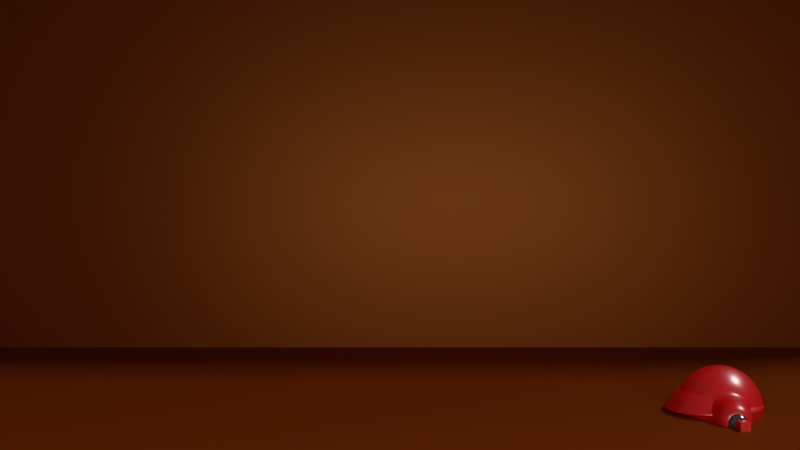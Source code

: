 # Source: 5.123_camera.blend  (saved by Blender 2.79.0; exported with 4.5.12 LTS)
import bpy
from mathutils import Matrix  # noqa: F401  (used for matrix-valued properties, if any)

bpy.ops.wm.read_factory_settings(use_empty=True)
scene = bpy.context.scene
scene.name = 'Scene'

# ---- collections
col_collection_1 = bpy.data.collections.new('Collection 1'); scene.collection.children.link(col_collection_1)

# ---- materials (node trees are filled in below, after node groups)
mat_red_lamp_paint = bpy.data.materials.new('Red Lamp Paint')
mat_red_lamp_paint.alpha_threshold = 0.0
mat_red_lamp_paint.roughness = 0.5
mat_metal = bpy.data.materials.new('Metal')
mat_metal.alpha_threshold = 0.0
mat_metal.roughness = 0.5
mat_lightbulb = bpy.data.materials.new('Lightbulb')
mat_lightbulb.alpha_threshold = 0.0
mat_lightbulb.roughness = 0.5
mat_material = bpy.data.materials.new('Material')
mat_material.alpha_threshold = 0.0
mat_material.roughness = 0.5
mat_backdrop = bpy.data.materials.new('Backdrop')
mat_backdrop.alpha_threshold = 0.0
mat_backdrop.roughness = 0.5
mat_light = bpy.data.materials.new('Light')
mat_light.alpha_threshold = 0.0
mat_light.roughness = 0.5

# ---- material node trees
mat_red_lamp_paint.use_nodes = True; mat_red_lamp_paint.node_tree.nodes.clear()
_N = mat_red_lamp_paint.node_tree.nodes; _L = mat_red_lamp_paint.node_tree.links
n0 = _N.new('ShaderNodeOutputMaterial'); n0.name = 'Material Output'; n0.location = (433, 300)
n1 = _N.new('ShaderNodeBsdfDiffuse'); n1.name = 'Diffuse BSDF'; n1.location = (-17, 344)
n1.inputs[0].default_value = (0.8, 0.0, 0.002188, 1.0)
n2 = _N.new('ShaderNodeMixShader'); n2.name = 'Mix Shader'; n2.location = (213, 305)
n2.inputs[0].default_value = 0.15
n3 = _N.new('ShaderNodeBsdfAnisotropic'); n3.name = 'Glossy BSDF'; n3.location = (-18, 215)
n3.distribution = 'GGX'
n3.inputs[1].default_value = 0.3162
_L.new(n1.outputs[0], n2.inputs[1])
_L.new(n2.outputs[0], n0.inputs[0])
_L.new(n3.outputs[0], n2.inputs[2])
n0.is_active_output = True
mat_metal.use_nodes = True; mat_metal.node_tree.nodes.clear()
_N = mat_metal.node_tree.nodes; _L = mat_metal.node_tree.links
n0 = _N.new('ShaderNodeBsdfDiffuse'); n0.name = 'Diffuse BSDF'; n0.location = (10, 300)
n0.inputs[0].default_value = (0.04093, 0.04093, 0.04093, 1.0)
n1 = _N.new('ShaderNodeOutputMaterial'); n1.name = 'Material Output'; n1.location = (460, 322)
n2 = _N.new('ShaderNodeMixShader'); n2.name = 'Mix Shader'; n2.location = (240, 315)
n2.inputs[0].default_value = 0.4
n3 = _N.new('ShaderNodeBsdfAnisotropic'); n3.name = 'Glossy BSDF'; n3.location = (7, 164)
n3.distribution = 'GGX'
n3.inputs[1].default_value = 0.0
_L.new(n0.outputs[0], n2.inputs[1])
_L.new(n2.outputs[0], n1.inputs[0])
_L.new(n3.outputs[0], n2.inputs[2])
n1.is_active_output = True
mat_lightbulb.use_nodes = True; mat_lightbulb.node_tree.nodes.clear()
_N = mat_lightbulb.node_tree.nodes; _L = mat_lightbulb.node_tree.links
n0 = _N.new('ShaderNodeOutputMaterial'); n0.name = 'Material Output'; n0.location = (416, 355)
n1 = _N.new('ShaderNodeEmission'); n1.name = 'Emission'; n1.location = (228, 384)
n1.inputs[1].default_value = 20.0
n2 = _N.new('ShaderNodeBlackbody'); n2.name = 'Blackbody'; n2.location = (13, 361)
n2.inputs[0].default_value = 5000.0
_L.new(n1.outputs[0], n0.inputs[0])
_L.new(n2.outputs[0], n1.inputs[0])
n0.is_active_output = True
mat_material.use_nodes = True; mat_material.node_tree.nodes.clear()
_N = mat_material.node_tree.nodes; _L = mat_material.node_tree.links
n0 = _N.new('ShaderNodeOutputMaterial'); n0.name = 'Material Output'; n0.location = (300, 300)
n1 = _N.new('ShaderNodeBsdfDiffuse'); n1.name = 'Diffuse BSDF'; n1.location = (10, 300)
n1.inputs[0].default_value = (0.8, 0.0, 0.005912, 1.0)
_L.new(n1.outputs[0], n0.inputs[0])
n0.is_active_output = True
mat_backdrop.use_nodes = True; mat_backdrop.node_tree.nodes.clear()
_N = mat_backdrop.node_tree.nodes; _L = mat_backdrop.node_tree.links
n0 = _N.new('ShaderNodeOutputMaterial'); n0.name = 'Material Output'; n0.location = (499, 313)
n1 = _N.new('ShaderNodeMixShader'); n1.name = 'Mix Shader'; n1.location = (279, 318)
n1.inputs[0].default_value = 0.1636
n2 = _N.new('ShaderNodeBsdfAnisotropic'); n2.name = 'Glossy BSDF'; n2.location = (20, 176)
n2.distribution = 'GGX'
n2.inputs[0].default_value = (0.8, 0.2536, 0.04597, 1.0)
n2.inputs[1].default_value = 0.4472
n3 = _N.new('ShaderNodeBsdfDiffuse'); n3.name = 'Diffuse BSDF'; n3.location = (30, 312)
n3.inputs[0].default_value = (0.1666, 0.02093, 0.001563, 1.0)
_L.new(n1.outputs[0], n0.inputs[0])
_L.new(n2.outputs[0], n1.inputs[2])
_L.new(n3.outputs[0], n1.inputs[1])
n0.is_active_output = True
mat_light.use_nodes = True; mat_light.node_tree.nodes.clear()
_N = mat_light.node_tree.nodes; _L = mat_light.node_tree.links
n0 = _N.new('ShaderNodeOutputMaterial'); n0.name = 'Material Output'; n0.location = (300, 300)
n1 = _N.new('ShaderNodeEmission'); n1.name = 'Emission'; n1.location = (10, 300)
n1.inputs[0].default_value = (0.8, 0.8, 0.8, 1.0)
n1.inputs[1].default_value = 10.0
_L.new(n1.outputs[0], n0.inputs[0])
n0.is_active_output = True

# ---- world
world_world = bpy.data.worlds.new('World'); scene.world = world_world
world_world.color = (0.05088, 0.05088, 0.05088)
world_world.use_sun_shadow = False
world_world.sun_shadow_jitter_overblur = 0.0
world_world.cycles.sampling_method = 'MANUAL'

# ---- cameras
cam_camera = bpy.data.cameras.new('Camera')
cam_camera.clip_end = 100.0
cam_camera.lens = 35.0
cam_camera.sensor_width = 32.0
cam_camera.sensor_height = 18.0
cam_camera.ortho_scale = 7.314
cam_camera.dof.focus_distance = 0.0

# ---- lights
light_spot_001 = bpy.data.lights.new('Spot.001', 'SPOT')
light_spot_001.transmission_factor = 0.0
light_spot_001.energy = 1.0
light_spot_001.shadow_buffer_clip_start = 0.5
light_spot_001.shadow_soft_size = 0.1
light_spot_001.shadow_maximum_resolution = 0.006
light_spot_001.use_absolute_resolution = True
light_spot_001.spot_blend = 0.7
light_spot_001.spot_size = 1.047
light_spot_001.use_nodes = True; light_spot_001.node_tree.nodes.clear()
_N = light_spot_001.node_tree.nodes; _L = light_spot_001.node_tree.links
n0 = _N.new('ShaderNodeOutputLight'); n0.name = 'Lamp Output'; n0.location = (419, 377)
n1 = _N.new('ShaderNodeEmission'); n1.name = 'Emission'; n1.location = (247, 398)
n1.inputs[1].default_value = 600.0
n2 = _N.new('ShaderNodeBlackbody'); n2.name = 'Blackbody'; n2.location = (23, 265)
n2.inputs[0].default_value = 5000.0
_L.new(n1.outputs[0], n0.inputs[0])
_L.new(n2.outputs[0], n1.inputs[0])
n0.is_active_output = True
light_lamp = bpy.data.lights.new('Lamp', 'SUN')
light_lamp.transmission_factor = 0.0
light_lamp.cutoff_distance = 30.0
light_lamp.angle = 0.1993
light_lamp.energy = 1.0
light_lamp.shadow_buffer_clip_start = 1.001
light_lamp.shadow_soft_size = 0.1
light_lamp.shadow_cascade_max_distance = 1000.0

# ---- meshes
me_cube = bpy.data.meshes.new('Cube')
me_cube.from_pydata([(1.477, 2.878, 4.185), (1.477, 2.878, -4.185), (1.477, -2.878, 4.185), (1.477, -2.878, -4.185), (-1.477, 2.878, 4.185), (-1.477, 2.878, -4.185), (-1.477, -2.878, 4.185), (-1.477, -2.878, -4.185), (2.894, 2.878, 4.185), (2.894, -2.878, 4.185), (2.894, -2.878, -4.185), (2.894, 2.878, -4.185), (-2.894, 2.878, 4.185), (-2.894, 2.878, -4.185), (-2.894, -2.878, -4.185), (-2.894, -2.878, 4.185), (1.477, 2.878, 14.91), (1.477, -2.878, 14.91), (-1.477, -2.878, 14.91), (-1.477, 2.878, 14.91), (2.894, 2.878, 14.91), (2.894, -2.878, 14.91), (-2.894, -2.878, 14.91), (-2.894, 2.878, 14.91)], [], [(3, 2, 6, 7), (1, 0, 8, 11), (5, 4, 0, 1), (0, 4, 6, 2), (5, 7, 14, 13), (5, 1, 3, 7), (11, 8, 9, 10), (3, 1, 11, 10), (2, 3, 10, 9), (8, 0, 16, 20), (14, 15, 12, 13), (15, 6, 18, 22), (4, 5, 13, 12), (7, 6, 15, 14), (16, 17, 21, 20), (18, 19, 23, 22), (9, 8, 20, 21), (6, 4, 19, 18), (2, 9, 21, 17), (4, 12, 23, 19), (12, 15, 22, 23), (0, 2, 17, 16)])
me_cube.use_remesh_preserve_volume = False
me_cube.use_remesh_preserve_attributes = False
me_cube.use_mirror_vertex_groups = False
me_cube.update()
me_cubeziercircle_000 = bpy.data.meshes.new('CUBezierCircle.000')
me_cubeziercircle_000.from_pydata([(6.706e-08, -0.7196, 0.02178), (2.682e-07, -1.555, 0.08526), (2.682e-07, -1.473, 0.1983), (2.682e-07, -1.397, 0.3126), (2.086e-07, -1.317, 0.4262), (1.192e-07, -1.226, 0.5374), (1.192e-07, -1.114, 0.6443), (1.192e-07, -1.089, 0.6623), (8.941e-08, -1.064, 0.6759), (1.192e-07, -1.04, 0.6869), (8.941e-08, -1.015, 0.6972), (1.192e-07, -0.9905, 0.7089), (1.192e-07, -1.065, 0.5091), (1.192e-07, -1.013, 0.563), (2.98e-08, -0.843, 0.7372), (0.0, -0.5647, 0.8982), (-1.192e-07, -0.1876, 0.9128), (-2.501e-07, -0.1342, 0.8354), (-0.1446, -0.705, 0.02178), (-0.3112, -1.524, 0.08526), (-0.2948, -1.443, 0.1983), (-0.2796, -1.368, 0.3126), (-0.2638, -1.291, 0.4262), (-0.2456, -1.201, 0.5374), (-0.2232, -1.091, 0.6443), (-0.2182, -1.067, 0.6623), (-0.2133, -1.043, 0.6759), (-0.2084, -1.019, 0.6869), (-0.2035, -0.9946, 0.6972), (-0.1986, -0.9705, 0.7089), (-0.2135, -1.044, 0.5091), (-0.2031, -0.9925, 0.563), (-0.1692, -0.8259, 0.7372), (-0.1136, -0.5532, 0.8982), (-0.03843, -0.1837, 0.9128), (-0.02857, -0.1313, 0.8354), (-0.001013, 0.0001142, 0.2), (-0.28, -0.663, 0.02178), (-0.6048, -1.433, 0.08526), (-0.5728, -1.357, 0.1983), (-0.5431, -1.287, 0.3126), (-0.5123, -1.214, 0.4262), (-0.4769, -1.13, 0.5374), (-0.4333, -1.026, 0.6443), (-0.4235, -1.003, 0.6623), (-0.4139, -0.9806, 0.6759), (-0.4044, -0.9579, 0.6869), (-0.3948, -0.9353, 0.6972), (-0.3853, -0.9126, 0.7089), (-0.4143, -0.9816, 0.5091), (-0.394, -0.9333, 0.563), (-0.3279, -0.7767, 0.7372), (-0.2197, -0.5203, 0.8982), (-0.07315, -0.1728, 0.9128), (-0.05259, -0.1237, 0.8354), (-0.0002305, -1.761e-05, 0.2), (-0.4024, -0.5966, 0.02178), (-0.8698, -1.289, 0.08526), (-0.8238, -1.221, 0.1983), (-0.7811, -1.158, 0.3126), (-0.7367, -1.092, 0.4262), (-0.6857, -1.017, 0.5374), (-0.623, -0.9235, 0.6443), (-0.609, -0.9028, 0.6623), (-0.5952, -0.8823, 0.6759), (-0.5814, -0.8619, 0.6869), (-0.5677, -0.8416, 0.6972), (-0.5539, -0.8212, 0.7089), (-0.5957, -0.8832, 0.5091), (-0.5665, -0.8398, 0.563), (-0.4714, -0.6989, 0.7372), (-0.3157, -0.4682, 0.8982), (-0.1048, -0.1556, 0.9128), (-0.07479, -0.1115, 0.8354), (-0.5088, -0.5088, 0.02178), (-1.1, -1.1, 0.08526), (-1.042, -1.042, 0.1983), (-0.9876, -0.9876, 0.3126), (-0.9315, -0.9315, 0.4262), (-0.867, -0.867, 0.5374), (-0.7877, -0.7877, 0.6443), (-0.77, -0.77, 0.6623), (-0.7525, -0.7525, 0.6759), (-0.7351, -0.7351, 0.6869), (-0.7178, -0.7178, 0.6972), (-0.7004, -0.7004, 0.7089), (-0.7533, -0.7533, 0.5091), (-0.7163, -0.7163, 0.563), (-0.596, -0.596, 0.7372), (-0.3993, -0.3993, 0.8982), (-0.1326, -0.1326, 0.9128), (-0.09486, -0.09486, 0.8354), (-0.5966, -0.4024, 0.02178), (-1.289, -0.8698, 0.08526), (-1.221, -0.8238, 0.1983), (-1.158, -0.7811, 0.3126), (-1.092, -0.7367, 0.4262), (-1.017, -0.6857, 0.5374), (-0.9235, -0.623, 0.6443), (-0.9028, -0.609, 0.6623), (-0.8823, -0.5952, 0.6759), (-0.8619, -0.5814, 0.6869), (-0.8416, -0.5677, 0.6972), (-0.8212, -0.5539, 0.7089), (-0.8832, -0.5957, 0.5091), (-0.8398, -0.5665, 0.563), (-0.6989, -0.4714, 0.7372), (-0.4682, -0.3157, 0.8982), (-0.1556, -0.1048, 0.9128), (-0.1115, -0.07479, 0.8354), (-0.663, -0.28, 0.02178), (-1.433, -0.6048, 0.08526), (-1.357, -0.5728, 0.1983), (-1.287, -0.5431, 0.3126), (-1.214, -0.5123, 0.4262), (-1.13, -0.4769, 0.5374), (-1.026, -0.4333, 0.6443), (-1.003, -0.4235, 0.6623), (-0.9806, -0.4139, 0.6759), (-0.9579, -0.4044, 0.6869), (-0.9353, -0.3948, 0.6972), (-0.9126, -0.3853, 0.7089), (-0.9816, -0.4143, 0.5091), (-0.9333, -0.394, 0.563), (-0.7767, -0.3279, 0.7372), (-0.5203, -0.2197, 0.8982), (-0.1728, -0.07315, 0.9128), (-0.1237, -0.05259, 0.8354), (-1.755e-05, -0.0002305, 0.2), (-0.705, -0.1446, 0.02178), (-1.524, -0.3112, 0.08526), (-1.443, -0.2948, 0.1983), (-1.368, -0.2796, 0.3126), (-1.291, -0.2638, 0.4262), (-1.201, -0.2456, 0.5374), (-1.091, -0.2232, 0.6443), (-1.067, -0.2182, 0.6623), (-1.043, -0.2133, 0.6759), (-1.019, -0.2084, 0.6869), (-0.9946, -0.2035, 0.6972), (-0.9705, -0.1986, 0.7089), (-1.044, -0.2135, 0.5091), (-0.9925, -0.2031, 0.563), (-0.8259, -0.1692, 0.7372), (-0.5532, -0.1136, 0.8982), (-0.1837, -0.03843, 0.9128), (-0.1313, -0.02857, 0.8354), (0.0001143, -0.001013, 0.2), (-0.7196, -6.333e-08, 0.02178), (-1.555, -3.092e-07, 0.08526), (-1.473, -2.682e-07, 0.1983), (-1.397, -2.384e-07, 0.3126), (-1.317, -2.235e-07, 0.4262), (-1.226, -2.086e-07, 0.5374), (-1.114, -1.192e-07, 0.6443), (-1.089, -1.192e-07, 0.6623), (-1.064, -8.941e-08, 0.6759), (-1.04, -8.941e-08, 0.6869), (-1.015, -8.941e-08, 0.6972), (-0.9905, -5.96e-08, 0.7089), (-1.065, -1.192e-07, 0.5091), (-1.013, -5.96e-08, 0.563), (-0.843, -5.96e-08, 0.7372), (-0.5647, 5.96e-08, 0.8982), (-0.1876, 2.384e-07, 0.9128), (-0.1342, 3.425e-07, 0.8354), (-0.705, 0.1446, 0.02178), (-1.524, 0.3112, 0.08526), (-1.443, 0.2948, 0.1983), (-1.368, 0.2796, 0.3126), (-1.291, 0.2638, 0.4262), (-1.201, 0.2456, 0.5374), (-1.091, 0.2232, 0.6443), (-1.067, 0.2182, 0.6623), (-1.043, 0.2133, 0.6759), (-1.019, 0.2084, 0.6869), (-0.9946, 0.2035, 0.6972), (-0.9705, 0.1986, 0.7089), (-1.044, 0.2135, 0.5091), (-0.9925, 0.2031, 0.563), (-0.8259, 0.1692, 0.7372), (-0.5532, 0.1136, 0.8982), (-0.1837, 0.03843, 0.9128), (-0.1313, 0.02857, 0.8354), (0.0001142, 0.001013, 0.2), (-0.663, 0.28, 0.02178), (-1.433, 0.6048, 0.08526), (-1.357, 0.5728, 0.1983), (-1.287, 0.5431, 0.3126), (-1.214, 0.5123, 0.4262), (-1.13, 0.4769, 0.5374), (-1.026, 0.4333, 0.6443), (-1.003, 0.4235, 0.6623), (-0.9806, 0.4139, 0.6759), (-0.9579, 0.4044, 0.6869), (-0.9353, 0.3948, 0.6972), (-0.9126, 0.3853, 0.7089), (-0.9816, 0.4143, 0.5091), (-0.9333, 0.394, 0.563), (-0.7767, 0.3279, 0.7372), (-0.5203, 0.2197, 0.8982), (-0.1728, 0.07315, 0.9128), (-0.1237, 0.05259, 0.8354), (-1.767e-05, 0.0002306, 0.2), (-0.5966, 0.4024, 0.02178), (-1.289, 0.8698, 0.08526), (-1.221, 0.8238, 0.1983), (-1.158, 0.7811, 0.3126), (-1.092, 0.7367, 0.4262), (-1.017, 0.6857, 0.5374), (-0.9235, 0.623, 0.6443), (-0.9028, 0.609, 0.6623), (-0.8823, 0.5952, 0.6759), (-0.8619, 0.5814, 0.6869), (-0.8416, 0.5677, 0.6972), (-0.8212, 0.5539, 0.7089), (-0.8832, 0.5957, 0.5091), (-0.8398, 0.5665, 0.563), (-0.6989, 0.4714, 0.7372), (-0.4682, 0.3157, 0.8982), (-0.1556, 0.1048, 0.9128), (-0.1115, 0.07479, 0.8354), (-0.0001295, -0.0001678, 0.2), (-0.5088, 0.5088, 0.02178), (-1.1, 1.1, 0.08526), (-1.042, 1.042, 0.1983), (-0.9876, 0.9876, 0.3126), (-0.9315, 0.9315, 0.4262), (-0.867, 0.867, 0.5374), (-0.7877, 0.7877, 0.6443), (-0.77, 0.77, 0.6623), (-0.7525, 0.7525, 0.6759), (-0.7351, 0.7351, 0.6869), (-0.7178, 0.7178, 0.6972), (-0.7004, 0.7004, 0.7089), (-0.7533, 0.7533, 0.5091), (-0.7163, 0.7163, 0.563), (-0.596, 0.596, 0.7372), (-0.3993, 0.3993, 0.8982), (-0.1326, 0.1326, 0.9128), (-0.09486, 0.09486, 0.8354), (-0.4024, 0.5966, 0.02178), (-0.8698, 1.289, 0.08526), (-0.8238, 1.221, 0.1983), (-0.7811, 1.158, 0.3126), (-0.7367, 1.092, 0.4262), (-0.6857, 1.017, 0.5374), (-0.623, 0.9235, 0.6443), (-0.609, 0.9028, 0.6623), (-0.5952, 0.8823, 0.6759), (-0.5814, 0.8619, 0.6869), (-0.5677, 0.8416, 0.6972), (-0.5539, 0.8212, 0.7089), (-0.5957, 0.8832, 0.5091), (-0.5665, 0.8398, 0.563), (-0.4714, 0.6989, 0.7372), (-0.3157, 0.4682, 0.8982), (-0.1048, 0.1556, 0.9128), (-0.07479, 0.1115, 0.8354), (0.0001679, 0.0001294, 0.2), (-0.28, 0.663, 0.02178), (-0.6048, 1.433, 0.08526), (-0.5728, 1.357, 0.1983), (-0.5431, 1.287, 0.3126), (-0.5123, 1.214, 0.4262), (-0.4769, 1.13, 0.5374), (-0.4333, 1.026, 0.6443), (-0.4235, 1.003, 0.6623), (-0.4139, 0.9806, 0.6759), (-0.4044, 0.9579, 0.6869), (-0.3948, 0.9353, 0.6972), (-0.3853, 0.9126, 0.7089), (-0.4143, 0.9816, 0.5091), (-0.394, 0.9333, 0.563), (-0.3279, 0.7767, 0.7372), (-0.2197, 0.5203, 0.8982), (-0.07315, 0.1728, 0.9128), (-0.05259, 0.1237, 0.8354), (-0.1446, 0.705, 0.02178), (-0.3112, 1.524, 0.08526), (-0.2948, 1.443, 0.1983), (-0.2796, 1.368, 0.3126), (-0.2638, 1.291, 0.4262), (-0.2456, 1.201, 0.5374), (-0.2232, 1.091, 0.6443), (-0.2182, 1.067, 0.6623), (-0.2133, 1.043, 0.6759), (-0.2084, 1.019, 0.6869), (-0.2035, 0.9946, 0.6972), (-0.1986, 0.9705, 0.7089), (-0.2135, 1.044, 0.5091), (-0.2031, 0.9925, 0.563), (-0.1692, 0.8259, 0.7372), (-0.1136, 0.5532, 0.8982), (-0.03843, 0.1837, 0.9128), (-0.02857, 0.1313, 0.8354), (-0.001013, -0.0001142, 0.2), (-2.98e-08, 0.7196, 0.02178), (-1.192e-07, 1.555, 0.08526), (-1.043e-07, 1.473, 0.1983), (-5.96e-08, 1.397, 0.3126), (-5.215e-08, 1.317, 0.4262), (-2.98e-08, 1.226, 0.5374), (1.49e-08, 1.114, 0.6443), (1.49e-08, 1.089, 0.6623), (2.98e-08, 1.064, 0.6759), (1.49e-08, 1.04, 0.6869), (2.98e-08, 1.015, 0.6972), (1.49e-08, 0.9905, 0.7089), (0.0, 1.065, 0.5091), (0.0, 1.013, 0.563), (6.706e-08, 0.843, 0.7372), (8.941e-08, 0.5647, 0.8982), (1.49e-07, 0.1876, 0.9128), (3.051e-07, 0.1342, 0.8354), (0.1446, 0.705, 0.02178), (0.3112, 1.524, 0.08526), (0.2948, 1.443, 0.1983), (0.2796, 1.368, 0.3126), (0.2638, 1.291, 0.4262), (0.2456, 1.201, 0.5374), (0.2232, 1.091, 0.6443), (0.2182, 1.067, 0.6623), (0.2133, 1.043, 0.6759), (0.2084, 1.019, 0.6869), (0.2035, 0.9946, 0.6972), (0.1986, 0.9705, 0.7089), (0.2135, 1.044, 0.5091), (0.2031, 0.9925, 0.563), (0.1692, 0.8259, 0.7372), (0.1136, 0.5532, 0.8982), (0.03843, 0.1837, 0.9128), (0.02857, 0.1313, 0.8354), (0.001013, -0.0001142, 0.2), (0.28, 0.663, 0.02178), (0.6048, 1.433, 0.08526), (0.5728, 1.357, 0.1983), (0.5431, 1.287, 0.3126), (0.5123, 1.214, 0.4262), (0.4769, 1.13, 0.5374), (0.4333, 1.026, 0.6443), (0.4235, 1.003, 0.6623), (0.4139, 0.9806, 0.6759), (0.4044, 0.9579, 0.6869), (0.3948, 0.9353, 0.6972), (0.3853, 0.9126, 0.7089), (0.4143, 0.9816, 0.5091), (0.394, 0.9333, 0.563), (0.3279, 0.7767, 0.7372), (0.2197, 0.5203, 0.8982), (0.07315, 0.1728, 0.9128), (0.05259, 0.1237, 0.8354), (0.4024, 0.5966, 0.02178), (0.8698, 1.289, 0.08526), (0.8238, 1.221, 0.1983), (0.7811, 1.158, 0.3126), (0.7367, 1.092, 0.4262), (0.6857, 1.017, 0.5374), (0.623, 0.9235, 0.6443), (0.609, 0.9028, 0.6623), (0.5952, 0.8823, 0.6759), (0.5814, 0.8619, 0.6869), (0.5677, 0.8416, 0.6972), (0.5539, 0.8212, 0.7089), (0.5957, 0.8832, 0.5091), (0.5665, 0.8398, 0.563), (0.4714, 0.6989, 0.7372), (0.3157, 0.4682, 0.8982), (0.1048, 0.1556, 0.9128), (0.07479, 0.1115, 0.8354), (-0.000168, 0.0001294, 0.2), (0.5088, 0.5088, 0.02178), (1.1, 1.1, 0.08526), (1.042, 1.042, 0.1983), (0.9876, 0.9876, 0.3126), (0.9315, 0.9315, 0.4262), (0.867, 0.867, 0.5374), (0.7877, 0.7877, 0.6443), (0.77, 0.77, 0.6623), (0.7525, 0.7525, 0.6759), (0.7351, 0.7351, 0.6869), (0.7178, 0.7178, 0.6972), (0.7004, 0.7004, 0.7089), (0.7533, 0.7533, 0.5091), (0.7163, 0.7163, 0.563), (0.596, 0.596, 0.7372), (0.3993, 0.3993, 0.8982), (0.1326, 0.1326, 0.9128), (0.09486, 0.09486, 0.8354), (-2.995e-05, -2.992e-05, 0.2), (0.5966, 0.4024, 0.02178), (1.289, 0.8698, 0.08526), (1.221, 0.8238, 0.1983), (1.158, 0.7811, 0.3126), (1.092, 0.7367, 0.4262), (1.017, 0.6857, 0.5374), (0.9235, 0.623, 0.6443), (0.9028, 0.609, 0.6623), (0.8823, 0.5952, 0.6759), (0.8619, 0.5814, 0.6869), (0.8416, 0.5677, 0.6972), (0.8212, 0.5539, 0.7089), (0.8832, 0.5957, 0.5091), (0.8398, 0.5665, 0.563), (0.6989, 0.4714, 0.7372), (0.4682, 0.3157, 0.8982), (0.1556, 0.1048, 0.9128), (0.1115, 0.07479, 0.8354), (0.0001294, -0.0001678, 0.2), (0.663, 0.28, 0.02178), (1.433, 0.6048, 0.08526), (1.357, 0.5728, 0.1983), (1.287, 0.5431, 0.3126), (1.214, 0.5123, 0.4262), (1.13, 0.4769, 0.5374), (1.026, 0.4333, 0.6443), (1.003, 0.4235, 0.6623), (0.9806, 0.4139, 0.6759), (0.9579, 0.4044, 0.6869), (0.9353, 0.3948, 0.6972), (0.9126, 0.3853, 0.7089), (0.9816, 0.4143, 0.5091), (0.9333, 0.394, 0.563), (0.7767, 0.3279, 0.7372), (0.5203, 0.2197, 0.8982), (0.1728, 0.07315, 0.9128), (0.1237, 0.05259, 0.8354), (0.705, 0.1446, 0.02178), (1.524, 0.3112, 0.08526), (1.443, 0.2948, 0.1983), (1.368, 0.2796, 0.3126), (1.291, 0.2638, 0.4262), (1.201, 0.2456, 0.5374), (1.091, 0.2232, 0.6443), (1.067, 0.2182, 0.6623), (1.043, 0.2133, 0.6759), (1.019, 0.2084, 0.6869), (0.9946, 0.2035, 0.6972), (0.9705, 0.1986, 0.7089), (1.044, 0.2135, 0.5091), (0.9925, 0.2031, 0.563), (0.8259, 0.1692, 0.7372), (0.5532, 0.1136, 0.8982), (0.1837, 0.03843, 0.9128), (0.1313, 0.02857, 0.8354), (-0.0001143, 0.001013, 0.2), (0.7196, 2.905e-08, 0.02178), (1.555, 1.432e-07, 0.08526), (1.473, 9.661e-08, 0.1983), (1.397, 7.647e-08, 0.3126), (1.317, 7.103e-08, 0.4262), (1.226, 2.006e-08, 0.5374), (1.114, -1.744e-08, 0.6443), (1.089, -1.916e-08, 0.6623), (1.064, -5.066e-08, 0.6759), (1.04, -2.255e-08, 0.6869), (1.015, -2.423e-08, 0.6972), (0.9905, -8.553e-08, 0.7089), (1.065, 9.018e-09, 0.5091), (1.013, -2.438e-08, 0.563), (0.843, -3.605e-08, 0.7372), (0.5647, -1.446e-07, 0.8982), (0.1876, -1.705e-07, 0.9128), (0.1342, -2.908e-07, 0.8354), (0.705, -0.1446, 0.02178), (1.524, -0.3112, 0.08526), (1.443, -0.2948, 0.1983), (1.368, -0.2796, 0.3126), (1.291, -0.2638, 0.4262), (1.201, -0.2456, 0.5374), (1.091, -0.2232, 0.6443), (1.067, -0.2182, 0.6623), (1.043, -0.2133, 0.6759), (1.019, -0.2084, 0.6869), (0.9946, -0.2035, 0.6972), (0.9705, -0.1986, 0.7089), (1.044, -0.2135, 0.5091), (0.9925, -0.2031, 0.563), (0.8259, -0.1692, 0.7372), (0.5532, -0.1136, 0.8982), (0.1837, -0.03843, 0.9128), (0.1313, -0.02857, 0.8354), (-0.0001142, -0.001013, 0.2), (0.663, -0.28, 0.02178), (1.433, -0.6048, 0.08526), (1.357, -0.5728, 0.1983), (1.287, -0.5431, 0.3126), (1.214, -0.5123, 0.4262), (1.13, -0.4769, 0.5374), (1.026, -0.4333, 0.6443), (1.003, -0.4235, 0.6623), (0.9806, -0.4139, 0.6759), (0.9579, -0.4044, 0.6869), (0.9353, -0.3948, 0.6972), (0.9126, -0.3853, 0.7089), (0.9816, -0.4143, 0.5091), (0.9333, -0.394, 0.563), (0.7767, -0.3279, 0.7372), (0.5203, -0.2197, 0.8982), (0.1728, -0.07315, 0.9128), (0.1237, -0.05259, 0.8354), (0.5966, -0.4024, 0.02178), (1.289, -0.8698, 0.08526), (1.221, -0.8238, 0.1983), (1.158, -0.7811, 0.3126), (1.092, -0.7367, 0.4262), (1.017, -0.6857, 0.5374), (0.9235, -0.623, 0.6443), (0.9028, -0.609, 0.6623), (0.8823, -0.5952, 0.6759), (0.8619, -0.5814, 0.6869), (0.8416, -0.5677, 0.6972), (0.8212, -0.5539, 0.7089), (0.8832, -0.5957, 0.5091), (0.8398, -0.5665, 0.563), (0.6989, -0.4714, 0.7372), (0.4682, -0.3157, 0.8982), (0.1556, -0.1048, 0.9128), (0.1115, -0.07479, 0.8354), (0.5088, -0.5088, 0.02178), (1.1, -1.1, 0.08526), (1.042, -1.042, 0.1983), (0.9876, -0.9876, 0.3126), (0.9315, -0.9315, 0.4262), (0.867, -0.867, 0.5374), (0.7877, -0.7877, 0.6443), (0.77, -0.77, 0.6623), (0.7525, -0.7525, 0.6759), (0.7351, -0.7351, 0.6869), (0.7178, -0.7178, 0.6972), (0.7004, -0.7004, 0.7089), (0.7533, -0.7533, 0.5091), (0.7163, -0.7163, 0.563), (0.596, -0.596, 0.7372), (0.3993, -0.3993, 0.8982), (0.1326, -0.1326, 0.9128), (0.09486, -0.09486, 0.8354), (0.4024, -0.5966, 0.02178), (0.8698, -1.289, 0.08526), (0.8238, -1.221, 0.1983), (0.7811, -1.158, 0.3126), (0.7367, -1.092, 0.4262), (0.6857, -1.017, 0.5374), (0.623, -0.9235, 0.6443), (0.609, -0.9028, 0.6623), (0.5952, -0.8823, 0.6759), (0.5814, -0.8619, 0.6869), (0.5677, -0.8416, 0.6972), (0.5539, -0.8212, 0.7089), (0.5957, -0.8832, 0.5091), (0.5665, -0.8398, 0.563), (0.4714, -0.6989, 0.7372), (0.3157, -0.4682, 0.8982), (0.1048, -0.1556, 0.9128), (0.07479, -0.1115, 0.8354), (0.28, -0.663, 0.02178), (0.6048, -1.433, 0.08526), (0.5728, -1.357, 0.1983), (0.5431, -1.287, 0.3126), (0.5123, -1.214, 0.4262), (0.4769, -1.13, 0.5374), (0.4333, -1.026, 0.6443), (0.4235, -1.003, 0.6623), (0.4139, -0.9806, 0.6759), (0.4044, -0.9579, 0.6869), (0.3948, -0.9353, 0.6972), (0.3853, -0.9126, 0.7089), (0.4143, -0.9816, 0.5091), (0.394, -0.9333, 0.563), (0.3279, -0.7767, 0.7372), (0.2197, -0.5203, 0.8982), (0.07315, -0.1728, 0.9128), (0.05259, -0.1237, 0.8354), (0.0002306, -1.752e-05, 0.2), (0.1446, -0.705, 0.02178), (0.3112, -1.524, 0.08526), (0.2948, -1.443, 0.1983), (0.2796, -1.368, 0.3126), (0.2638, -1.291, 0.4262), (0.2456, -1.201, 0.5374), (0.2232, -1.091, 0.6443), (0.2182, -1.067, 0.6623), (0.2133, -1.043, 0.6759), (0.2084, -1.019, 0.6869), (0.2035, -0.9946, 0.6972), (0.1986, -0.9705, 0.7089), (0.2135, -1.044, 0.5091), (0.2031, -0.9925, 0.563), (0.1692, -0.8259, 0.7372), (0.1136, -0.5532, 0.8982), (0.03843, -0.1837, 0.9128), (0.02857, -0.1313, 0.8354), (0.001013, 0.0001142, 0.2), (-1.511, 0.3087, 0.1443), (0.3087, -1.511, 0.1443), (0.5998, 1.421, 0.1443), (1.279, -0.8627, 0.1443), (2.734e-07, -1.543, 0.1443), (-0.3087, -1.511, 0.1443), (1.511, -0.3087, 0.1443), (-1.138e-07, 1.543, 0.1443), (1.543, 1.226e-07, 0.1443), (1.511, 0.3087, 0.1443), (-1.543, -2.923e-07, 0.1443), (-1.091, 1.091, 0.1443), (1.421, -0.5998, 0.1443), (-0.5998, 1.421, 0.1443), (1.421, 0.5998, 0.1443), (-1.279, -0.8627, 0.1443), (-0.3087, 1.511, 0.1443), (-1.421, -0.5998, 0.1443), (0.5998, -1.421, 0.1443), (-0.8627, -1.279, 0.1443), (0.3087, 1.511, 0.1443), (-1.091, -1.091, 0.1443), (-1.511, -0.3087, 0.1443), (-1.279, 0.8627, 0.1443), (1.091, -1.091, 0.1443), (-0.8627, 1.279, 0.1443), (0.8627, -1.279, 0.1443), (-0.5998, -1.421, 0.1443), (1.279, 0.8627, 0.1443), (-1.421, 0.5998, 0.1443), (0.8627, 1.279, 0.1443), (1.091, 1.091, 0.1443)], [(36, 55), (128, 147), (184, 203), (370, 389), (389, 408), (203, 222), (573, 592), (408, 203), (445, 389), (482, 128), (55, 408), (333, 573), (389, 259), (389, 36), (389, 592), (296, 389), (389, 184), (370, 128), (203, 445), (573, 370), (389, 482), (55, 296), (128, 259), (389, 222), (389, 333), (259, 55), (222, 573), (147, 389)], [(1, 19, 18, 0), (597, 598, 19, 1), (3, 21, 20, 2), (4, 22, 21, 3), (5, 23, 22, 4), (6, 24, 23, 5), (7, 25, 24, 6), (8, 26, 25, 7), (9, 27, 26, 8), (10, 28, 27, 9), (11, 29, 28, 10), (12, 30, 29, 11), (13, 31, 30, 12), (14, 32, 31, 13), (15, 33, 32, 14), (16, 34, 33, 15), (17, 35, 34, 16), (19, 38, 37, 18), (598, 620, 38, 19), (21, 40, 39, 20), (22, 41, 40, 21), (23, 42, 41, 22), (24, 43, 42, 23), (25, 44, 43, 24), (26, 45, 44, 25), (27, 46, 45, 26), (28, 47, 46, 27), (29, 48, 47, 28), (30, 49, 48, 29), (31, 50, 49, 30), (32, 51, 50, 31), (33, 52, 51, 32), (34, 53, 52, 33), (35, 54, 53, 34), (38, 57, 56, 37), (620, 612, 57, 38), (40, 59, 58, 39), (41, 60, 59, 40), (42, 61, 60, 41), (43, 62, 61, 42), (44, 63, 62, 43), (45, 64, 63, 44), (46, 65, 64, 45), (47, 66, 65, 46), (48, 67, 66, 47), (49, 68, 67, 48), (50, 69, 68, 49), (51, 70, 69, 50), (52, 71, 70, 51), (53, 72, 71, 52), (54, 73, 72, 53), (57, 75, 74, 56), (612, 614, 75, 57), (59, 77, 76, 58), (60, 78, 77, 59), (61, 79, 78, 60), (62, 80, 79, 61), (63, 81, 80, 62), (64, 82, 81, 63), (65, 83, 82, 64), (66, 84, 83, 65), (67, 85, 84, 66), (68, 86, 85, 67), (69, 87, 86, 68), (70, 88, 87, 69), (71, 89, 88, 70), (72, 90, 89, 71), (73, 91, 90, 72), (75, 93, 92, 74), (614, 608, 93, 75), (77, 95, 94, 76), (78, 96, 95, 77), (79, 97, 96, 78), (80, 98, 97, 79), (81, 99, 98, 80), (82, 100, 99, 81), (83, 101, 100, 82), (84, 102, 101, 83), (85, 103, 102, 84), (86, 104, 103, 85), (87, 105, 104, 86), (88, 106, 105, 87), (89, 107, 106, 88), (90, 108, 107, 89), (91, 109, 108, 90), (93, 111, 110, 92), (608, 610, 111, 93), (95, 113, 112, 94), (96, 114, 113, 95), (97, 115, 114, 96), (98, 116, 115, 97), (99, 117, 116, 98), (100, 118, 117, 99), (101, 119, 118, 100), (102, 120, 119, 101), (103, 121, 120, 102), (104, 122, 121, 103), (105, 123, 122, 104), (106, 124, 123, 105), (107, 125, 124, 106), (108, 126, 125, 107), (109, 127, 126, 108), (111, 130, 129, 110), (610, 615, 130, 111), (113, 132, 131, 112), (114, 133, 132, 113), (115, 134, 133, 114), (116, 135, 134, 115), (117, 136, 135, 116), (118, 137, 136, 117), (119, 138, 137, 118), (120, 139, 138, 119), (121, 140, 139, 120), (122, 141, 140, 121), (123, 142, 141, 122), (124, 143, 142, 123), (125, 144, 143, 124), (126, 145, 144, 125), (127, 146, 145, 126), (130, 149, 148, 129), (615, 603, 149, 130), (132, 151, 150, 131), (133, 152, 151, 132), (134, 153, 152, 133), (135, 154, 153, 134), (136, 155, 154, 135), (137, 156, 155, 136), (138, 157, 156, 137), (139, 158, 157, 138), (140, 159, 158, 139), (141, 160, 159, 140), (142, 161, 160, 141), (143, 162, 161, 142), (144, 163, 162, 143), (145, 164, 163, 144), (146, 165, 164, 145), (149, 167, 166, 148), (603, 593, 167, 149), (151, 169, 168, 150), (152, 170, 169, 151), (153, 171, 170, 152), (154, 172, 171, 153), (155, 173, 172, 154), (156, 174, 173, 155), (157, 175, 174, 156), (158, 176, 175, 157), (159, 177, 176, 158), (160, 178, 177, 159), (161, 179, 178, 160), (162, 180, 179, 161), (163, 181, 180, 162), (164, 182, 181, 163), (165, 183, 182, 164), (167, 186, 185, 166), (593, 622, 186, 167), (169, 188, 187, 168), (170, 189, 188, 169), (171, 190, 189, 170), (172, 191, 190, 171), (173, 192, 191, 172), (174, 193, 192, 173), (175, 194, 193, 174), (176, 195, 194, 175), (177, 196, 195, 176), (178, 197, 196, 177), (179, 198, 197, 178), (180, 199, 198, 179), (181, 200, 199, 180), (182, 201, 200, 181), (183, 202, 201, 182), (186, 205, 204, 185), (622, 616, 205, 186), (188, 207, 206, 187), (189, 208, 207, 188), (190, 209, 208, 189), (191, 210, 209, 190), (192, 211, 210, 191), (193, 212, 211, 192), (194, 213, 212, 193), (195, 214, 213, 194), (196, 215, 214, 195), (197, 216, 215, 196), (198, 217, 216, 197), (199, 218, 217, 198), (200, 219, 218, 199), (201, 220, 219, 200), (202, 221, 220, 201), (205, 224, 223, 204), (616, 604, 224, 205), (207, 226, 225, 206), (208, 227, 226, 207), (209, 228, 227, 208), (210, 229, 228, 209), (211, 230, 229, 210), (212, 231, 230, 211), (213, 232, 231, 212), (214, 233, 232, 213), (215, 234, 233, 214), (216, 235, 234, 215), (217, 236, 235, 216), (218, 237, 236, 217), (219, 238, 237, 218), (220, 239, 238, 219), (221, 240, 239, 220), (224, 242, 241, 223), (604, 618, 242, 224), (226, 244, 243, 225), (227, 245, 244, 226), (228, 246, 245, 227), (229, 247, 246, 228), (230, 248, 247, 229), (231, 249, 248, 230), (232, 250, 249, 231), (233, 251, 250, 232), (234, 252, 251, 233), (235, 253, 252, 234), (236, 254, 253, 235), (237, 255, 254, 236), (238, 256, 255, 237), (239, 257, 256, 238), (240, 258, 257, 239), (242, 261, 260, 241), (618, 606, 261, 242), (244, 263, 262, 243), (245, 264, 263, 244), (246, 265, 264, 245), (247, 266, 265, 246), (248, 267, 266, 247), (249, 268, 267, 248), (250, 269, 268, 249), (251, 270, 269, 250), (252, 271, 270, 251), (253, 272, 271, 252), (254, 273, 272, 253), (255, 274, 273, 254), (256, 275, 274, 255), (257, 276, 275, 256), (258, 277, 276, 257), (261, 279, 278, 260), (606, 609, 279, 261), (263, 281, 280, 262), (264, 282, 281, 263), (265, 283, 282, 264), (266, 284, 283, 265), (267, 285, 284, 266), (268, 286, 285, 267), (269, 287, 286, 268), (270, 288, 287, 269), (271, 289, 288, 270), (272, 290, 289, 271), (273, 291, 290, 272), (274, 292, 291, 273), (275, 293, 292, 274), (276, 294, 293, 275), (277, 295, 294, 276), (279, 298, 297, 278), (609, 600, 298, 279), (281, 300, 299, 280), (282, 301, 300, 281), (283, 302, 301, 282), (284, 303, 302, 283), (285, 304, 303, 284), (286, 305, 304, 285), (287, 306, 305, 286), (288, 307, 306, 287), (289, 308, 307, 288), (290, 309, 308, 289), (291, 310, 309, 290), (292, 311, 310, 291), (293, 312, 311, 292), (294, 313, 312, 293), (295, 314, 313, 294), (298, 316, 315, 297), (600, 613, 316, 298), (300, 318, 317, 299), (301, 319, 318, 300), (302, 320, 319, 301), (303, 321, 320, 302), (304, 322, 321, 303), (305, 323, 322, 304), (306, 324, 323, 305), (307, 325, 324, 306), (308, 326, 325, 307), (309, 327, 326, 308), (310, 328, 327, 309), (311, 329, 328, 310), (312, 330, 329, 311), (313, 331, 330, 312), (314, 332, 331, 313), (316, 335, 334, 315), (613, 595, 335, 316), (318, 337, 336, 317), (319, 338, 337, 318), (320, 339, 338, 319), (321, 340, 339, 320), (322, 341, 340, 321), (323, 342, 341, 322), (324, 343, 342, 323), (325, 344, 343, 324), (326, 345, 344, 325), (327, 346, 345, 326), (328, 347, 346, 327), (329, 348, 347, 328), (330, 349, 348, 329), (331, 350, 349, 330), (332, 351, 350, 331), (335, 353, 352, 334), (595, 623, 353, 335), (337, 355, 354, 336), (338, 356, 355, 337), (339, 357, 356, 338), (340, 358, 357, 339), (341, 359, 358, 340), (342, 360, 359, 341), (343, 361, 360, 342), (344, 362, 361, 343), (345, 363, 362, 344), (346, 364, 363, 345), (347, 365, 364, 346), (348, 366, 365, 347), (349, 367, 366, 348), (350, 368, 367, 349), (351, 369, 368, 350), (353, 372, 371, 352), (623, 624, 372, 353), (355, 374, 373, 354), (356, 375, 374, 355), (357, 376, 375, 356), (358, 377, 376, 357), (359, 378, 377, 358), (360, 379, 378, 359), (361, 380, 379, 360), (362, 381, 380, 361), (363, 382, 381, 362), (364, 383, 382, 363), (365, 384, 383, 364), (366, 385, 384, 365), (367, 386, 385, 366), (368, 387, 386, 367), (369, 388, 387, 368), (372, 391, 390, 371), (624, 621, 391, 372), (374, 393, 392, 373), (375, 394, 393, 374), (376, 395, 394, 375), (377, 396, 395, 376), (378, 397, 396, 377), (379, 398, 397, 378), (380, 399, 398, 379), (381, 400, 399, 380), (382, 401, 400, 381), (383, 402, 401, 382), (384, 403, 402, 383), (385, 404, 403, 384), (386, 405, 404, 385), (387, 406, 405, 386), (388, 407, 406, 387), (391, 410, 409, 390), (621, 607, 410, 391), (393, 412, 411, 392), (394, 413, 412, 393), (395, 414, 413, 394), (396, 415, 414, 395), (397, 416, 415, 396), (398, 417, 416, 397), (399, 418, 417, 398), (400, 419, 418, 399), (401, 420, 419, 400), (402, 421, 420, 401), (403, 422, 421, 402), (404, 423, 422, 403), (405, 424, 423, 404), (406, 425, 424, 405), (407, 426, 425, 406), (410, 428, 427, 409), (607, 602, 428, 410), (412, 430, 429, 411), (413, 431, 430, 412), (414, 432, 431, 413), (415, 433, 432, 414), (416, 434, 433, 415), (417, 435, 434, 416), (418, 436, 435, 417), (419, 437, 436, 418), (420, 438, 437, 419), (421, 439, 438, 420), (422, 440, 439, 421), (423, 441, 440, 422), (424, 442, 441, 423), (425, 443, 442, 424), (426, 444, 443, 425), (428, 447, 446, 427), (602, 601, 447, 428), (430, 449, 448, 429), (431, 450, 449, 430), (432, 451, 450, 431), (433, 452, 451, 432), (434, 453, 452, 433), (435, 454, 453, 434), (436, 455, 454, 435), (437, 456, 455, 436), (438, 457, 456, 437), (439, 458, 457, 438), (440, 459, 458, 439), (441, 460, 459, 440), (442, 461, 460, 441), (443, 462, 461, 442), (444, 463, 462, 443), (447, 465, 464, 446), (601, 599, 465, 447), (449, 467, 466, 448), (450, 468, 467, 449), (451, 469, 468, 450), (452, 470, 469, 451), (453, 471, 470, 452), (454, 472, 471, 453), (455, 473, 472, 454), (456, 474, 473, 455), (457, 475, 474, 456), (458, 476, 475, 457), (459, 477, 476, 458), (460, 478, 477, 459), (461, 479, 478, 460), (462, 480, 479, 461), (463, 481, 480, 462), (465, 484, 483, 464), (599, 605, 484, 465), (467, 486, 485, 466), (468, 487, 486, 467), (469, 488, 487, 468), (470, 489, 488, 469), (471, 490, 489, 470), (472, 491, 490, 471), (473, 492, 491, 472), (474, 493, 492, 473), (475, 494, 493, 474), (476, 495, 494, 475), (477, 496, 495, 476), (478, 497, 496, 477), (479, 498, 497, 478), (480, 499, 498, 479), (481, 500, 499, 480), (484, 502, 501, 483), (605, 596, 502, 484), (486, 504, 503, 485), (487, 505, 504, 486), (488, 506, 505, 487), (489, 507, 506, 488), (490, 508, 507, 489), (491, 509, 508, 490), (492, 510, 509, 491), (493, 511, 510, 492), (494, 512, 511, 493), (495, 513, 512, 494), (496, 514, 513, 495), (497, 515, 514, 496), (498, 516, 515, 497), (499, 517, 516, 498), (500, 518, 517, 499), (502, 520, 519, 501), (596, 617, 520, 502), (504, 522, 521, 503), (505, 523, 522, 504), (506, 524, 523, 505), (507, 525, 524, 506), (508, 526, 525, 507), (509, 527, 526, 508), (510, 528, 527, 509), (511, 529, 528, 510), (512, 530, 529, 511), (513, 531, 530, 512), (514, 532, 531, 513), (515, 533, 532, 514), (516, 534, 533, 515), (517, 535, 534, 516), (518, 536, 535, 517), (520, 538, 537, 519), (617, 619, 538, 520), (522, 540, 539, 521), (523, 541, 540, 522), (524, 542, 541, 523), (525, 543, 542, 524), (526, 544, 543, 525), (527, 545, 544, 526), (528, 546, 545, 527), (529, 547, 546, 528), (530, 548, 547, 529), (531, 549, 548, 530), (532, 550, 549, 531), (533, 551, 550, 532), (534, 552, 551, 533), (535, 553, 552, 534), (536, 554, 553, 535), (538, 556, 555, 537), (619, 611, 556, 538), (540, 558, 557, 539), (541, 559, 558, 540), (542, 560, 559, 541), (543, 561, 560, 542), (544, 562, 561, 543), (545, 563, 562, 544), (546, 564, 563, 545), (547, 565, 564, 546), (548, 566, 565, 547), (549, 567, 566, 548), (550, 568, 567, 549), (551, 569, 568, 550), (552, 570, 569, 551), (553, 571, 570, 552), (554, 572, 571, 553), (556, 575, 574, 555), (611, 594, 575, 556), (558, 577, 576, 557), (559, 578, 577, 558), (560, 579, 578, 559), (561, 580, 579, 560), (562, 581, 580, 561), (563, 582, 581, 562), (564, 583, 582, 563), (565, 584, 583, 564), (566, 585, 584, 565), (567, 586, 585, 566), (568, 587, 586, 567), (569, 588, 587, 568), (570, 589, 588, 569), (571, 590, 589, 570), (572, 591, 590, 571), (241, 260, 278, 297, 315, 334, 352, 371, 390, 409, 427, 446, 464, 483, 501, 519, 537, 555, 574, 0, 18, 37, 56, 74, 92, 110, 129, 148, 166, 185, 204, 223), (575, 1, 0, 574), (594, 597, 1, 575), (577, 3, 2, 576), (578, 4, 3, 577), (579, 5, 4, 578), (580, 6, 5, 579), (581, 7, 6, 580), (582, 8, 7, 581), (583, 9, 8, 582), (584, 10, 9, 583), (585, 11, 10, 584), (586, 12, 11, 585), (587, 13, 12, 586), (588, 14, 13, 587), (589, 15, 14, 588), (590, 16, 15, 589), (591, 17, 16, 590), (165, 146, 127, 109, 91, 73, 54, 35, 17, 591, 572, 554, 536, 518, 500, 481, 463, 444, 426, 407, 388, 369, 351, 332, 314, 295, 277, 258, 240, 221, 202, 183), (576, 2, 597, 594), (557, 576, 594, 611), (539, 557, 611, 619), (521, 539, 619, 617), (503, 521, 617, 596), (485, 503, 596, 605), (466, 485, 605, 599), (448, 466, 599, 601), (429, 448, 601, 602), (411, 429, 602, 607), (392, 411, 607, 621), (373, 392, 621, 624), (354, 373, 624, 623), (336, 354, 623, 595), (317, 336, 595, 613), (299, 317, 613, 600), (280, 299, 600, 609), (262, 280, 609, 606), (243, 262, 606, 618), (225, 243, 618, 604), (206, 225, 604, 616), (187, 206, 616, 622), (168, 187, 622, 593), (150, 168, 593, 603), (131, 150, 603, 615), (112, 131, 615, 610), (94, 112, 610, 608), (76, 94, 608, 614), (58, 76, 614, 612), (39, 58, 612, 620), (20, 39, 620, 598), (2, 20, 598, 597)])
me_cubeziercircle_000.polygons.foreach_set('use_smooth', [True] * 578)
me_cubeziercircle_000.materials.append(mat_red_lamp_paint)
me_cubeziercircle_000.use_remesh_preserve_volume = False
me_cubeziercircle_000.use_remesh_preserve_attributes = False
me_cubeziercircle_000.use_mirror_vertex_groups = False
me_cubeziercircle_000.update()
me_cube_001 = bpy.data.meshes.new('Cube.001')
me_cube_001.from_pydata([(-1.0, -1.0, -1.0), (-1.0, -1.0, 17.99), (-1.0, 1.0, -1.0), (-1.0, 1.0, 17.99), (1.0, -1.0, -1.0), (1.0, -1.0, 17.99), (1.0, 1.0, -1.0), (1.0, 1.0, 17.99)], [], [(0, 1, 3, 2), (2, 3, 7, 6), (6, 7, 5, 4), (4, 5, 1, 0), (2, 6, 4, 0), (7, 3, 1, 5)])
me_cube_001.materials.append(mat_red_lamp_paint)
me_cube_001.use_remesh_preserve_volume = False
me_cube_001.use_remesh_preserve_attributes = False
me_cube_001.use_mirror_vertex_groups = False
me_cube_001.update()
me_plane_002 = bpy.data.meshes.new('Plane.002')
me_plane_002.from_pydata([(-1.0, -1.0, -1.066e-14), (1.0, -1.0, 2.561e-08), (-1.0, 24.06, 5.17e-08), (1.0, 24.06, 7.73e-08), (-1.0, 24.06, -1.0), (-1.0, -1.0, -1.0), (1.0, -1.0, -1.0), (1.0, 24.06, -1.0), (-1.0, -1.0, 4.084), (1.0, -1.0, 4.084), (-1.0, 24.06, 4.084), (1.0, 24.06, 4.084), (-1.0, 24.06, 5.084), (-1.0, -1.0, 5.084), (1.0, -1.0, 5.084), (1.0, 24.06, 5.084)], [], [(0, 2, 3, 1), (5, 6, 7, 4), (1, 3, 7, 6), (2, 0, 5, 4), (3, 2, 4, 7), (0, 1, 6, 5), (8, 9, 11, 10), (13, 12, 15, 14), (9, 14, 15, 11), (10, 12, 13, 8), (11, 15, 12, 10), (8, 13, 14, 9)])
me_plane_002.materials.append(mat_red_lamp_paint)
me_plane_002.use_remesh_preserve_volume = False
me_plane_002.use_remesh_preserve_attributes = False
me_plane_002.use_mirror_vertex_groups = False
me_plane_002.update()
me_cubeziercircle_002 = bpy.data.meshes.new('CUBezierCircle.002')
me_cubeziercircle_002.from_pydata([(0.08336, 0.1624, 1.746), (0.08336, 0.1624, 1.274), (0.08336, -0.1624, 1.746), (0.08336, -0.1624, 1.274), (-0.08336, 0.1624, 1.746), (-0.08336, 0.1624, 1.274), (-0.08336, -0.1624, 1.746), (-0.08336, -0.1624, 1.274), (0.1634, 0.1624, 1.746), (0.1634, -0.1624, 1.746), (0.1634, -0.1624, 1.274), (0.1634, 0.1624, 1.274), (-0.1634, 0.1624, 1.746), (-0.1634, 0.1624, 1.274), (-0.1634, -0.1624, 1.274), (-0.1634, -0.1624, 1.746), (0.08336, 0.1624, 2.351), (0.08336, -0.1624, 2.351), (-0.08336, -0.1624, 2.351), (-0.08336, 0.1624, 2.351), (0.1634, 0.1624, 2.351), (0.1634, -0.1624, 2.351), (-0.1634, -0.1624, 2.351), (-0.1634, 0.1624, 2.351), (-2.501e-07, -0.1342, 0.8354), (-0.02857, -0.1313, 0.8354), (-0.05259, -0.1237, 0.8354), (-0.07479, -0.1115, 0.8354), (-0.09486, -0.09486, 0.8354), (-0.1115, -0.07479, 0.8354), (-0.1237, -0.05259, 0.8354), (-0.1313, -0.02857, 0.8354), (-0.1342, 3.425e-07, 0.8354), (-0.1313, 0.02857, 0.8354), (-0.1237, 0.05259, 0.8354), (-0.1115, 0.07479, 0.8354), (-0.09486, 0.09486, 0.8354), (-0.07479, 0.1115, 0.8354), (-0.05259, 0.1237, 0.8354), (-0.02857, 0.1313, 0.8354), (3.051e-07, 0.1342, 0.8354), (0.02857, 0.1313, 0.8354), (0.05259, 0.1237, 0.8354), (0.07479, 0.1115, 0.8354), (0.09486, 0.09486, 0.8354), (0.1115, 0.07479, 0.8354), (0.1237, 0.05259, 0.8354), (0.1313, 0.02857, 0.8354), (0.1342, -2.908e-07, 0.8354), (0.1313, -0.02857, 0.8354), (0.1237, -0.05259, 0.8354), (0.1115, -0.07479, 0.8354), (0.09486, -0.09486, 0.8354), (0.07479, -0.1115, 0.8354), (0.05259, -0.1237, 0.8354), (0.02857, -0.1313, 0.8354), (-0.05259, 0.1237, 1.274), (0.08336, 0.1044, 1.274), (0.07479, 0.1115, 1.274), (-0.02857, 0.1313, 1.274), (0.08336, -0.1044, 1.274), (0.07479, -0.1115, 1.274), (0.05259, 0.1237, 1.274), (0.02857, 0.1313, 1.274), (3.051e-07, 0.1342, 1.274), (-0.05259, -0.1237, 1.274), (-0.07479, -0.1115, 1.274), (-0.02857, -0.1313, 1.274), (-0.08336, 0.1044, 1.274), (-0.07479, 0.1115, 1.274), (0.05259, -0.1237, 1.274), (0.02857, -0.1313, 1.274), (-2.501e-07, -0.1342, 1.274), (-0.08336, -0.1044, 1.274), (0.1342, -2.908e-07, 1.274), (0.1313, 0.02857, 1.274), (0.1115, -0.07479, 1.274), (0.1237, -0.05259, 1.274), (0.1313, -0.02857, 1.274), (-0.1313, -0.02857, 1.274), (-0.1342, 3.425e-07, 1.274), (-0.1313, 0.02857, 1.274), (-0.1237, 0.05259, 1.274), (-0.1115, 0.07479, 1.274), (0.1237, 0.05259, 1.274), (0.09486, 0.09486, 1.274), (0.1115, 0.07479, 1.274), (0.09486, -0.09486, 1.274), (-0.1237, -0.05259, 1.274), (-0.1115, -0.07479, 1.274), (-0.09486, -0.09486, 1.274), (-0.09486, 0.09486, 1.274)], [], [(3, 2, 6, 7), (1, 0, 8, 11), (5, 4, 0, 1), (0, 4, 6, 2), (5, 68, 91, 83, 82, 81, 80, 79, 88, 89, 90, 73, 7, 14, 13), (5, 1, 57, 58, 62, 63, 64, 59, 56, 69, 68), (11, 8, 9, 10), (3, 60, 87, 76, 77, 78, 74, 75, 84, 86, 85, 57, 1, 11, 10), (2, 3, 10, 9), (8, 0, 16, 20), (14, 15, 12, 13), (15, 6, 18, 22), (4, 5, 13, 12), (7, 6, 15, 14), (16, 17, 21, 20), (18, 19, 23, 22), (9, 8, 20, 21), (6, 4, 19, 18), (2, 9, 21, 17), (4, 12, 23, 19), (12, 15, 22, 23), (0, 2, 17, 16), (32, 33, 34, 35, 36, 37, 38, 39, 40, 41, 42, 43, 44, 45, 46, 47, 48, 49, 50, 51, 52, 53, 54, 55, 24, 25, 26, 27, 28, 29, 30, 31), (31, 30, 88, 79), (50, 49, 78, 77), (37, 36, 91, 68, 69), (41, 40, 64, 63), (55, 54, 70, 71), (43, 42, 62, 58), (49, 48, 74, 78), (51, 50, 77, 76), (27, 26, 65, 66), (52, 51, 76, 87), (29, 28, 90, 89), (33, 32, 80, 81), (53, 52, 87, 60, 61), (54, 53, 61, 70), (34, 33, 81, 82), (28, 27, 66, 73, 90), (38, 37, 69, 56), (32, 31, 79, 80), (26, 25, 67, 65), (35, 34, 82, 83), (46, 45, 86, 84), (42, 41, 63, 62), (36, 35, 83, 91), (44, 43, 58, 57, 85), (48, 47, 75, 74), (45, 44, 85, 86), (40, 39, 59, 64), (24, 55, 71, 72), (47, 46, 84, 75), (39, 38, 56, 59), (25, 24, 72, 67), (30, 29, 89, 88), (73, 66, 65, 67, 72, 71, 70, 61, 60, 3, 7)])
me_cubeziercircle_002.polygons.foreach_set('use_smooth', [0, 0, 0, 0, 0, 0, 0, 0, 0, 0, 0, 0, 0, 0, 0, 0, 0, 0, 0, 0, 0, 0, 1, 1, 1, 1, 1, 1, 1, 1, 1, 1, 1, 1, 1, 1, 1, 1, 1, 1, 1, 1, 1, 1, 1, 1, 1, 1, 1, 1, 1, 1, 1, 1, 1, 0])
me_cubeziercircle_002.materials.append(mat_metal)
me_cubeziercircle_002.use_remesh_preserve_volume = False
me_cubeziercircle_002.use_remesh_preserve_attributes = False
me_cubeziercircle_002.use_mirror_vertex_groups = False
me_cubeziercircle_002.update()
me_sphere_001 = bpy.data.meshes.new('Sphere.001')
me_sphere_001.from_pydata([(0.0, -9.775e-08, -0.3), (0.01142, 0.0574, 0.2942), (0.0224, 0.1126, 0.2772), (0.03252, 0.1635, 0.2494), (0.04138, 0.2081, 0.2121), (0.04866, 0.2446, 0.1667), (0.05407, 0.2718, 0.1148), (0.0574, 0.2886, 0.05853), (0.05853, 0.2942, 2.265e-08), (0.0574, 0.2886, -0.05853), (0.05407, 0.2718, -0.1148), (0.04866, 0.2446, -0.1667), (0.04138, 0.2081, -0.2121), (0.03252, 0.1635, -0.2494), (0.0224, 0.1126, -0.2772), (0.01142, 0.0574, -0.2942), (0.0224, 0.05407, 0.2942), (0.04393, 0.1061, 0.2772), (0.06378, 0.154, 0.2494), (0.08118, 0.196, 0.2121), (0.09546, 0.2305, 0.1667), (0.1061, 0.2561, 0.1148), (0.1126, 0.2718, 0.05853), (0.1148, 0.2772, 2.265e-08), (0.1126, 0.2718, -0.05853), (0.1061, 0.2561, -0.1148), (0.09546, 0.2305, -0.1667), (0.08118, 0.196, -0.2121), (0.06378, 0.154, -0.2494), (0.04393, 0.1061, -0.2772), (0.0224, 0.05407, -0.2942), (0.03252, 0.04866, 0.2942), (0.06378, 0.09546, 0.2772), (0.0926, 0.1386, 0.2494), (0.1179, 0.1764, 0.2121), (0.1386, 0.2074, 0.1667), (0.154, 0.2305, 0.1148), (0.1635, 0.2446, 0.05853), (0.1667, 0.2494, 2.265e-08), (0.1635, 0.2446, -0.05853), (0.154, 0.2305, -0.1148), (0.1386, 0.2074, -0.1667), (0.1179, 0.1764, -0.2121), (0.0926, 0.1386, -0.2494), (0.06378, 0.09546, -0.2772), (0.03252, 0.04866, -0.2942), (0.04138, 0.04138, 0.2942), (0.08118, 0.08118, 0.2772), (0.1179, 0.1179, 0.2494), (0.15, 0.15, 0.2121), (0.1764, 0.1764, 0.1667), (0.196, 0.196, 0.1148), (0.2081, 0.2081, 0.05853), (0.2121, 0.2121, 2.265e-08), (0.2081, 0.2081, -0.05853), (0.196, 0.196, -0.1148), (0.1764, 0.1764, -0.1667), (0.15, 0.15, -0.2121), (0.1179, 0.1179, -0.2494), (0.08118, 0.08118, -0.2772), (0.04138, 0.04138, -0.2942), (0.04866, 0.03252, 0.2942), (0.09546, 0.06378, 0.2772), (0.1386, 0.0926, 0.2494), (0.1764, 0.1179, 0.2121), (0.2074, 0.1386, 0.1667), (0.2305, 0.154, 0.1148), (0.2446, 0.1635, 0.05853), (0.2494, 0.1667, 2.265e-08), (0.2446, 0.1635, -0.05853), (0.2305, 0.154, -0.1148), (0.2074, 0.1386, -0.1667), (0.1764, 0.1179, -0.2121), (0.1386, 0.0926, -0.2494), (0.09546, 0.06378, -0.2772), (0.04866, 0.03252, -0.2942), (0.05407, 0.0224, 0.2942), (0.1061, 0.04393, 0.2772), (0.154, 0.06378, 0.2494), (0.196, 0.08118, 0.2121), (0.2305, 0.09546, 0.1667), (0.2561, 0.1061, 0.1148), (0.2718, 0.1126, 0.05853), (0.2772, 0.1148, 2.265e-08), (0.2718, 0.1126, -0.05853), (0.2561, 0.1061, -0.1148), (0.2305, 0.09546, -0.1667), (0.196, 0.08118, -0.2121), (0.154, 0.06378, -0.2494), (0.1061, 0.04393, -0.2772), (0.05407, 0.0224, -0.2942), (0.0574, 0.01142, 0.2942), (0.1126, 0.0224, 0.2772), (0.1635, 0.03252, 0.2494), (0.2081, 0.04138, 0.2121), (0.2446, 0.04866, 0.1667), (0.2718, 0.05407, 0.1148), (0.2886, 0.0574, 0.05853), (0.2942, 0.05853, 2.265e-08), (0.2886, 0.0574, -0.05853), (0.2718, 0.05407, -0.1148), (0.2446, 0.04866, -0.1667), (0.2081, 0.04138, -0.2121), (0.1635, 0.03252, -0.2494), (0.1126, 0.0224, -0.2772), (0.0574, 0.01142, -0.2942), (0.05853, -1.034e-07, 0.2942), (0.1148, -1.043e-07, 0.2772), (0.1667, -1.025e-07, 0.2494), (0.2121, -1.174e-07, 0.2121), (0.2494, -7.638e-08, 0.1667), (0.2772, -1.174e-07, 0.1148), (0.2942, -1.025e-07, 0.05853), (0.3, -1.174e-07, 2.265e-08), (0.2942, -7.266e-08, -0.05853), (0.2772, -1.174e-07, -0.1148), (0.2494, -7.638e-08, -0.1667), (0.2121, -1.174e-07, -0.2121), (0.1667, -1.062e-07, -0.2494), (0.1148, -1.136e-07, -0.2772), (0.05853, -1.043e-07, -0.2942), (0.0574, -0.01142, 0.2942), (0.1126, -0.0224, 0.2772), (0.1635, -0.03252, 0.2494), (0.2081, -0.04139, 0.2121), (0.2446, -0.04866, 0.1667), (0.2718, -0.05407, 0.1148), (0.2886, -0.0574, 0.05853), (0.2942, -0.05853, 2.265e-08), (0.2886, -0.0574, -0.05853), (0.2718, -0.05407, -0.1148), (0.2446, -0.04866, -0.1667), (0.2081, -0.04139, -0.2121), (0.1635, -0.03252, -0.2494), (0.1126, -0.0224, -0.2772), (0.0574, -0.01142, -0.2942), (0.05407, -0.0224, 0.2942), (0.1061, -0.04393, 0.2772), (0.154, -0.06378, 0.2494), (0.196, -0.08118, 0.2121), (0.2305, -0.09546, 0.1667), (0.2561, -0.1061, 0.1148), (0.2718, -0.1126, 0.05853), (0.2772, -0.1148, 2.265e-08), (0.2718, -0.1126, -0.05853), (0.2561, -0.1061, -0.1148), (0.2305, -0.09546, -0.1667), (0.196, -0.08118, -0.2121), (0.154, -0.06378, -0.2494), (0.1061, -0.04393, -0.2772), (0.05407, -0.0224, -0.2942), (0.04866, -0.03252, 0.2942), (0.09546, -0.06378, 0.2772), (0.1386, -0.0926, 0.2494), (0.1764, -0.1179, 0.2121), (0.2074, -0.1386, 0.1667), (0.2305, -0.154, 0.1148), (0.2446, -0.1635, 0.05853), (0.2494, -0.1667, 2.265e-08), (0.2446, -0.1635, -0.05853), (0.2305, -0.154, -0.1148), (0.2074, -0.1386, -0.1667), (0.1764, -0.1179, -0.2121), (0.1386, -0.0926, -0.2494), (0.09546, -0.06378, -0.2772), (0.04866, -0.03252, -0.2942), (0.04138, -0.04139, 0.2942), (0.08118, -0.08118, 0.2772), (0.1179, -0.1179, 0.2494), (0.15, -0.15, 0.2121), (0.1764, -0.1764, 0.1667), (0.196, -0.196, 0.1148), (0.2081, -0.2081, 0.05853), (0.2121, -0.2121, 2.265e-08), (0.2081, -0.2081, -0.05853), (0.196, -0.196, -0.1148), (0.1764, -0.1764, -0.1667), (0.15, -0.15, -0.2121), (0.1179, -0.1179, -0.2494), (0.08118, -0.08118, -0.2772), (0.04138, -0.04139, -0.2942), (0.03252, -0.04866, 0.2942), (0.06378, -0.09546, 0.2772), (0.0926, -0.1386, 0.2494), (0.1179, -0.1764, 0.2121), (0.1386, -0.2074, 0.1667), (0.154, -0.2305, 0.1148), (0.1635, -0.2446, 0.05853), (0.1667, -0.2494, 2.265e-08), (0.1635, -0.2446, -0.05853), (0.154, -0.2305, -0.1148), (0.1386, -0.2074, -0.1667), (0.1179, -0.1764, -0.2121), (0.0926, -0.1386, -0.2494), (0.06378, -0.09546, -0.2772), (0.03252, -0.04866, -0.2942), (0.0224, -0.05407, 0.2942), (0.04393, -0.1061, 0.2772), (0.06378, -0.154, 0.2494), (0.08118, -0.196, 0.2121), (0.09546, -0.2305, 0.1667), (0.1061, -0.2561, 0.1148), (0.1126, -0.2718, 0.05853), (0.1148, -0.2772, 2.265e-08), (0.1126, -0.2718, -0.05853), (0.1061, -0.2561, -0.1148), (0.09546, -0.2305, -0.1667), (0.08118, -0.196, -0.2121), (0.06378, -0.154, -0.2494), (0.04393, -0.1061, -0.2772), (0.0224, -0.05407, -0.2942), (0.01142, -0.0574, 0.2942), (0.0224, -0.1126, 0.2772), (0.03252, -0.1635, 0.2494), (0.04138, -0.2081, 0.2121), (0.04866, -0.2446, 0.1667), (0.05407, -0.2718, 0.1148), (0.0574, -0.2886, 0.05853), (0.05853, -0.2942, 2.265e-08), (0.0574, -0.2886, -0.05853), (0.05407, -0.2718, -0.1148), (0.04866, -0.2446, -0.1667), (0.04138, -0.2081, -0.2121), (0.03252, -0.1635, -0.2494), (0.0224, -0.1126, -0.2772), (0.01142, -0.0574, -0.2942), (-1.446e-08, -0.05853, 0.2942), (-3.281e-09, -0.1148, 0.2772), (-1.073e-08, -0.1667, 0.2494), (-3.308e-08, -0.2121, 0.2121), (4.441e-10, -0.2494, 0.1667), (-5.171e-08, -0.2772, 0.1148), (-3.281e-09, -0.2942, 0.05853), (-3.681e-08, -0.3, 2.265e-08), (1.162e-08, -0.2942, -0.05853), (-5.544e-08, -0.2772, -0.1148), (4.441e-10, -0.2494, -0.1667), (-3.308e-08, -0.2121, -0.2121), (-1.073e-08, -0.1667, -0.2494), (-1.632e-08, -0.1148, -0.2772), (-1.259e-08, -0.05853, -0.2942), (-0.01142, -0.0574, 0.2942), (-0.0224, -0.1126, 0.2772), (-0.03252, -0.1635, 0.2494), (-0.04138, -0.2081, 0.2121), (-0.04866, -0.2446, 0.1667), (-0.05407, -0.2718, 0.1148), (-0.0574, -0.2886, 0.05853), (-0.05853, -0.2942, 2.265e-08), (-0.0574, -0.2886, -0.05853), (-0.05407, -0.2718, -0.1148), (-0.04866, -0.2446, -0.1667), (-0.04138, -0.2081, -0.2121), (-0.03252, -0.1635, -0.2494), (-0.0224, -0.1126, -0.2772), (-0.01142, -0.0574, -0.2942), (-3.741e-08, -1.881e-07, 0.3), (-0.0224, -0.05407, 0.2942), (-0.04393, -0.1061, 0.2772), (-0.06378, -0.154, 0.2494), (-0.08118, -0.196, 0.2121), (-0.09546, -0.2305, 0.1667), (-0.1061, -0.2561, 0.1148), (-0.1126, -0.2718, 0.05853), (-0.1148, -0.2772, 2.265e-08), (-0.1126, -0.2718, -0.05853), (-0.1061, -0.2561, -0.1148), (-0.09546, -0.2305, -0.1667), (-0.08118, -0.196, -0.2121), (-0.06378, -0.154, -0.2494), (-0.04393, -0.1061, -0.2772), (-0.0224, -0.05407, -0.2942), (-0.03252, -0.04866, 0.2942), (-0.06378, -0.09546, 0.2772), (-0.0926, -0.1386, 0.2494), (-0.1179, -0.1764, 0.2121), (-0.1386, -0.2074, 0.1667), (-0.154, -0.2305, 0.1148), (-0.1635, -0.2446, 0.05853), (-0.1667, -0.2494, 2.265e-08), (-0.1635, -0.2446, -0.05853), (-0.154, -0.2305, -0.1148), (-0.1386, -0.2074, -0.1667), (-0.1179, -0.1764, -0.2121), (-0.0926, -0.1386, -0.2494), (-0.06378, -0.09546, -0.2772), (-0.03252, -0.04866, -0.2942), (-0.04138, -0.04139, 0.2942), (-0.08118, -0.08118, 0.2772), (-0.1179, -0.1179, 0.2494), (-0.15, -0.15, 0.2121), (-0.1764, -0.1764, 0.1667), (-0.196, -0.196, 0.1148), (-0.2081, -0.2081, 0.05853), (-0.2121, -0.2121, 2.265e-08), (-0.2081, -0.2081, -0.05853), (-0.196, -0.196, -0.1148), (-0.1764, -0.1764, -0.1667), (-0.15, -0.15, -0.2121), (-0.1179, -0.1179, -0.2494), (-0.08118, -0.08118, -0.2772), (-0.04138, -0.04138, -0.2942), (-0.04866, -0.03252, 0.2942), (-0.09546, -0.06378, 0.2772), (-0.1386, -0.0926, 0.2494), (-0.1764, -0.1179, 0.2121), (-0.2074, -0.1386, 0.1667), (-0.2305, -0.154, 0.1148), (-0.2446, -0.1635, 0.05853), (-0.2494, -0.1667, 2.265e-08), (-0.2446, -0.1635, -0.05853), (-0.2305, -0.154, -0.1148), (-0.2074, -0.1386, -0.1667), (-0.1764, -0.1179, -0.2121), (-0.1386, -0.0926, -0.2494), (-0.09546, -0.06378, -0.2772), (-0.04866, -0.03252, -0.2942), (-0.05407, -0.0224, 0.2942), (-0.1061, -0.04393, 0.2772), (-0.154, -0.06378, 0.2494), (-0.196, -0.08118, 0.2121), (-0.2305, -0.09546, 0.1667), (-0.2561, -0.1061, 0.1148), (-0.2718, -0.1126, 0.05853), (-0.2772, -0.1148, 2.265e-08), (-0.2718, -0.1126, -0.05853), (-0.2561, -0.1061, -0.1148), (-0.2305, -0.09546, -0.1667), (-0.196, -0.08118, -0.2121), (-0.154, -0.06378, -0.2494), (-0.1061, -0.04393, -0.2772), (-0.05407, -0.0224, -0.2942), (-0.0574, -0.01142, 0.2942), (-0.1126, -0.0224, 0.2772), (-0.1635, -0.03252, 0.2494), (-0.2081, -0.04138, 0.2121), (-0.2446, -0.04866, 0.1667), (-0.2718, -0.05407, 0.1148), (-0.2886, -0.0574, 0.05853), (-0.2942, -0.05853, 2.265e-08), (-0.2886, -0.0574, -0.05853), (-0.2718, -0.05407, -0.1148), (-0.2446, -0.04866, -0.1667), (-0.2081, -0.04138, -0.2121), (-0.1635, -0.03252, -0.2494), (-0.1126, -0.0224, -0.2772), (-0.0574, -0.01142, -0.2942), (-0.05853, -8.383e-08, 0.2942), (-0.1148, -8.756e-08, 0.2772), (-0.1667, -7.638e-08, 0.2494), (-0.2121, -5.031e-08, 0.2121), (-0.2494, -7.638e-08, 0.1667), (-0.2772, -3.541e-08, 0.1148), (-0.2942, -6.521e-08, 0.05853), (-0.3, -5.031e-08, 2.265e-08), (-0.2942, -7.266e-08, -0.05853), (-0.2772, -1.305e-08, -0.1148), (-0.2494, -7.638e-08, -0.1667), (-0.2121, -5.031e-08, -0.2121), (-0.1667, -7.638e-08, -0.2494), (-0.1148, -8.011e-08, -0.2772), (-0.05853, -8.663e-08, -0.2942), (-0.0574, 0.01142, 0.2942), (-0.1126, 0.0224, 0.2772), (-0.1635, 0.03252, 0.2494), (-0.2081, 0.04138, 0.2121), (-0.2446, 0.04866, 0.1667), (-0.2718, 0.05407, 0.1148), (-0.2886, 0.0574, 0.05853), (-0.2942, 0.05853, 2.265e-08), (-0.2886, 0.0574, -0.05853), (-0.2718, 0.05407, -0.1148), (-0.2446, 0.04866, -0.1667), (-0.2081, 0.04138, -0.2121), (-0.1635, 0.03252, -0.2494), (-0.1126, 0.0224, -0.2772), (-0.0574, 0.01142, -0.2942), (-0.05407, 0.0224, 0.2942), (-0.1061, 0.04393, 0.2772), (-0.154, 0.06378, 0.2494), (-0.196, 0.08118, 0.2121), (-0.2305, 0.09546, 0.1667), (-0.2561, 0.1061, 0.1148), (-0.2718, 0.1126, 0.05853), (-0.2772, 0.1148, 2.265e-08), (-0.2718, 0.1126, -0.05853), (-0.2561, 0.1061, -0.1148), (-0.2305, 0.09546, -0.1667), (-0.196, 0.08118, -0.2121), (-0.154, 0.06378, -0.2494), (-0.1061, 0.04393, -0.2772), (-0.05407, 0.0224, -0.2942), (-0.04866, 0.03252, 0.2942), (-0.09546, 0.06378, 0.2772), (-0.1386, 0.0926, 0.2494), (-0.1764, 0.1179, 0.2121), (-0.2074, 0.1386, 0.1667), (-0.2305, 0.154, 0.1148), (-0.2446, 0.1635, 0.05853), (-0.2494, 0.1667, 2.265e-08), (-0.2446, 0.1635, -0.05853), (-0.2305, 0.154, -0.1148), (-0.2074, 0.1386, -0.1667), (-0.1764, 0.1179, -0.2121), (-0.1386, 0.0926, -0.2494), (-0.09546, 0.06378, -0.2772), (-0.04866, 0.03252, -0.2942), (-0.04138, 0.04138, 0.2942), (-0.08118, 0.08118, 0.2772), (-0.1179, 0.1179, 0.2494), (-0.15, 0.15, 0.2121), (-0.1764, 0.1764, 0.1667), (-0.196, 0.196, 0.1148), (-0.2081, 0.2081, 0.05853), (-0.2121, 0.2121, 2.265e-08), (-0.2081, 0.2081, -0.05853), (-0.196, 0.196, -0.1148), (-0.1764, 0.1764, -0.1667), (-0.15, 0.15, -0.2121), (-0.1179, 0.1179, -0.2494), (-0.08118, 0.08118, -0.2772), (-0.04138, 0.04138, -0.2942), (-0.03252, 0.04866, 0.2942), (-0.06378, 0.09546, 0.2772), (-0.0926, 0.1386, 0.2494), (-0.1179, 0.1764, 0.2121), (-0.1386, 0.2074, 0.1667), (-0.154, 0.2305, 0.1148), (-0.1635, 0.2446, 0.05853), (-0.1667, 0.2494, 2.265e-08), (-0.1635, 0.2446, -0.05853), (-0.154, 0.2305, -0.1148), (-0.1386, 0.2074, -0.1667), (-0.1179, 0.1764, -0.2121), (-0.0926, 0.1386, -0.2494), (-0.06378, 0.09546, -0.2772), (-0.03252, 0.04866, -0.2942), (-0.0224, 0.05407, 0.2942), (-0.04393, 0.1061, 0.2772), (-0.06378, 0.154, 0.2494), (-0.08118, 0.196, 0.2121), (-0.09546, 0.2305, 0.1667), (-0.1061, 0.2561, 0.1148), (-0.1126, 0.2718, 0.05853), (-0.1148, 0.2772, 2.265e-08), (-0.1126, 0.2718, -0.05853), (-0.1061, 0.2561, -0.1148), (-0.09546, 0.2305, -0.1667), (-0.08118, 0.196, -0.2121), (-0.06378, 0.154, -0.2494), (-0.04393, 0.1061, -0.2772), (-0.0224, 0.05407, -0.2942), (-0.01142, 0.0574, 0.2942), (-0.0224, 0.1126, 0.2772), (-0.03252, 0.1635, 0.2494), (-0.04138, 0.2081, 0.2121), (-0.04866, 0.2446, 0.1667), (-0.05407, 0.2718, 0.1148), (-0.0574, 0.2886, 0.05853), (-0.05853, 0.2942, 2.265e-08), (-0.0574, 0.2886, -0.05853), (-0.05407, 0.2718, -0.1148), (-0.04866, 0.2446, -0.1667), (-0.04138, 0.2081, -0.2121), (-0.03252, 0.1635, -0.2494), (-0.0224, 0.1126, -0.2772), (-0.01142, 0.0574, -0.2942), (1.255e-08, 0.05853, 0.2942), (2.838e-08, 0.1148, 0.2772), (4.142e-08, 0.1667, 0.2494), (6.377e-08, 0.2121, 0.2121), (1.162e-08, 0.2494, 0.1667), (1.01e-07, 0.2772, 0.1148), (4.515e-08, 0.2942, 0.05853), (6.75e-08, 0.3, 2.265e-08), (4.515e-08, 0.2942, -0.05853), (1.085e-07, 0.2772, -0.1148), (1.162e-08, 0.2494, -0.1667), (6.377e-08, 0.2121, -0.2121), (4.142e-08, 0.1667, -0.2494), (3.77e-08, 0.1148, -0.2772), (6.963e-09, 0.05853, -0.2942)], [], [(472, 471, 5, 6), (480, 479, 13, 14), (473, 472, 6, 7), (481, 480, 14, 15), (474, 473, 7, 8), (467, 256, 1), (0, 481, 15), (475, 474, 8, 9), (468, 467, 1, 2), (476, 475, 9, 10), (469, 468, 2, 3), (477, 476, 10, 11), (470, 469, 3, 4), (478, 477, 11, 12), (471, 470, 4, 5), (479, 478, 12, 13), (12, 11, 26, 27), (5, 4, 19, 20), (13, 12, 27, 28), (6, 5, 20, 21), (14, 13, 28, 29), (7, 6, 21, 22), (15, 14, 29, 30), (8, 7, 22, 23), (1, 256, 16), (0, 15, 30), (9, 8, 23, 24), (2, 1, 16, 17), (10, 9, 24, 25), (3, 2, 17, 18), (11, 10, 25, 26), (4, 3, 18, 19), (0, 30, 45), (24, 23, 38, 39), (17, 16, 31, 32), (25, 24, 39, 40), (18, 17, 32, 33), (26, 25, 40, 41), (19, 18, 33, 34), (27, 26, 41, 42), (20, 19, 34, 35), (28, 27, 42, 43), (21, 20, 35, 36), (29, 28, 43, 44), (22, 21, 36, 37), (30, 29, 44, 45), (23, 22, 37, 38), (16, 256, 31), (43, 42, 57, 58), (36, 35, 50, 51), (44, 43, 58, 59), (37, 36, 51, 52), (45, 44, 59, 60), (38, 37, 52, 53), (31, 256, 46), (0, 45, 60), (39, 38, 53, 54), (32, 31, 46, 47), (40, 39, 54, 55), (33, 32, 47, 48), (41, 40, 55, 56), (34, 33, 48, 49), (42, 41, 56, 57), (35, 34, 49, 50), (47, 46, 61, 62), (55, 54, 69, 70), (48, 47, 62, 63), (56, 55, 70, 71), (49, 48, 63, 64), (57, 56, 71, 72), (50, 49, 64, 65), (58, 57, 72, 73), (51, 50, 65, 66), (59, 58, 73, 74), (52, 51, 66, 67), (60, 59, 74, 75), (53, 52, 67, 68), (46, 256, 61), (0, 60, 75), (54, 53, 68, 69), (66, 65, 80, 81), (74, 73, 88, 89), (67, 66, 81, 82), (75, 74, 89, 90), (68, 67, 82, 83), (61, 256, 76), (0, 75, 90), (69, 68, 83, 84), (62, 61, 76, 77), (70, 69, 84, 85), (63, 62, 77, 78), (71, 70, 85, 86), (64, 63, 78, 79), (72, 71, 86, 87), (65, 64, 79, 80), (73, 72, 87, 88), (85, 84, 99, 100), (78, 77, 92, 93), (86, 85, 100, 101), (79, 78, 93, 94), (87, 86, 101, 102), (80, 79, 94, 95), (88, 87, 102, 103), (81, 80, 95, 96), (89, 88, 103, 104), (82, 81, 96, 97), (90, 89, 104, 105), (83, 82, 97, 98), (76, 256, 91), (0, 90, 105), (84, 83, 98, 99), (77, 76, 91, 92), (104, 103, 118, 119), (97, 96, 111, 112), (105, 104, 119, 120), (98, 97, 112, 113), (91, 256, 106), (0, 105, 120), (99, 98, 113, 114), (92, 91, 106, 107), (100, 99, 114, 115), (93, 92, 107, 108), (101, 100, 115, 116), (94, 93, 108, 109), (102, 101, 116, 117), (95, 94, 109, 110), (103, 102, 117, 118), (96, 95, 110, 111), (108, 107, 122, 123), (116, 115, 130, 131), (109, 108, 123, 124), (117, 116, 131, 132), (110, 109, 124, 125), (118, 117, 132, 133), (111, 110, 125, 126), (119, 118, 133, 134), (112, 111, 126, 127), (120, 119, 134, 135), (113, 112, 127, 128), (106, 256, 121), (0, 120, 135), (114, 113, 128, 129), (107, 106, 121, 122), (115, 114, 129, 130), (127, 126, 141, 142), (135, 134, 149, 150), (128, 127, 142, 143), (121, 256, 136), (0, 135, 150), (129, 128, 143, 144), (122, 121, 136, 137), (130, 129, 144, 145), (123, 122, 137, 138), (131, 130, 145, 146), (124, 123, 138, 139), (132, 131, 146, 147), (125, 124, 139, 140), (133, 132, 147, 148), (126, 125, 140, 141), (134, 133, 148, 149), (146, 145, 160, 161), (139, 138, 153, 154), (147, 146, 161, 162), (140, 139, 154, 155), (148, 147, 162, 163), (141, 140, 155, 156), (149, 148, 163, 164), (142, 141, 156, 157), (150, 149, 164, 165), (143, 142, 157, 158), (136, 256, 151), (0, 150, 165), (144, 143, 158, 159), (137, 136, 151, 152), (145, 144, 159, 160), (138, 137, 152, 153), (165, 164, 179, 180), (158, 157, 172, 173), (151, 256, 166), (0, 165, 180), (159, 158, 173, 174), (152, 151, 166, 167), (160, 159, 174, 175), (153, 152, 167, 168), (161, 160, 175, 176), (154, 153, 168, 169), (162, 161, 176, 177), (155, 154, 169, 170), (163, 162, 177, 178), (156, 155, 170, 171), (164, 163, 178, 179), (157, 156, 171, 172), (177, 176, 191, 192), (170, 169, 184, 185), (178, 177, 192, 193), (171, 170, 185, 186), (179, 178, 193, 194), (172, 171, 186, 187), (180, 179, 194, 195), (173, 172, 187, 188), (166, 256, 181), (0, 180, 195), (174, 173, 188, 189), (167, 166, 181, 182), (175, 174, 189, 190), (168, 167, 182, 183), (176, 175, 190, 191), (169, 168, 183, 184), (181, 256, 196), (0, 195, 210), (189, 188, 203, 204), (182, 181, 196, 197), (190, 189, 204, 205), (183, 182, 197, 198), (191, 190, 205, 206), (184, 183, 198, 199), (192, 191, 206, 207), (185, 184, 199, 200), (193, 192, 207, 208), (186, 185, 200, 201), (194, 193, 208, 209), (187, 186, 201, 202), (195, 194, 209, 210), (188, 187, 202, 203), (200, 199, 214, 215), (208, 207, 222, 223), (201, 200, 215, 216), (209, 208, 223, 224), (202, 201, 216, 217), (210, 209, 224, 225), (203, 202, 217, 218), (196, 256, 211), (0, 210, 225), (204, 203, 218, 219), (197, 196, 211, 212), (205, 204, 219, 220), (198, 197, 212, 213), (206, 205, 220, 221), (199, 198, 213, 214), (207, 206, 221, 222), (219, 218, 233, 234), (212, 211, 226, 227), (220, 219, 234, 235), (213, 212, 227, 228), (221, 220, 235, 236), (214, 213, 228, 229), (222, 221, 236, 237), (215, 214, 229, 230), (223, 222, 237, 238), (216, 215, 230, 231), (224, 223, 238, 239), (217, 216, 231, 232), (225, 224, 239, 240), (218, 217, 232, 233), (211, 256, 226), (0, 225, 240), (238, 237, 252, 253), (231, 230, 245, 246), (239, 238, 253, 254), (232, 231, 246, 247), (240, 239, 254, 255), (233, 232, 247, 248), (226, 256, 241), (0, 240, 255), (234, 233, 248, 249), (227, 226, 241, 242), (235, 234, 249, 250), (228, 227, 242, 243), (236, 235, 250, 251), (229, 228, 243, 244), (237, 236, 251, 252), (230, 229, 244, 245), (242, 241, 257, 258), (250, 249, 265, 266), (243, 242, 258, 259), (251, 250, 266, 267), (244, 243, 259, 260), (252, 251, 267, 268), (245, 244, 260, 261), (253, 252, 268, 269), (246, 245, 261, 262), (254, 253, 269, 270), (247, 246, 262, 263), (255, 254, 270, 271), (248, 247, 263, 264), (241, 256, 257), (0, 255, 271), (249, 248, 264, 265), (262, 261, 276, 277), (270, 269, 284, 285), (263, 262, 277, 278), (271, 270, 285, 286), (264, 263, 278, 279), (257, 256, 272), (0, 271, 286), (265, 264, 279, 280), (258, 257, 272, 273), (266, 265, 280, 281), (259, 258, 273, 274), (267, 266, 281, 282), (260, 259, 274, 275), (268, 267, 282, 283), (261, 260, 275, 276), (269, 268, 283, 284), (281, 280, 295, 296), (274, 273, 288, 289), (282, 281, 296, 297), (275, 274, 289, 290), (283, 282, 297, 298), (276, 275, 290, 291), (284, 283, 298, 299), (277, 276, 291, 292), (285, 284, 299, 300), (278, 277, 292, 293), (286, 285, 300, 301), (279, 278, 293, 294), (272, 256, 287), (0, 286, 301), (280, 279, 294, 295), (273, 272, 287, 288), (300, 299, 314, 315), (293, 292, 307, 308), (301, 300, 315, 316), (294, 293, 308, 309), (287, 256, 302), (0, 301, 316), (295, 294, 309, 310), (288, 287, 302, 303), (296, 295, 310, 311), (289, 288, 303, 304), (297, 296, 311, 312), (290, 289, 304, 305), (298, 297, 312, 313), (291, 290, 305, 306), (299, 298, 313, 314), (292, 291, 306, 307), (312, 311, 326, 327), (305, 304, 319, 320), (313, 312, 327, 328), (306, 305, 320, 321), (314, 313, 328, 329), (307, 306, 321, 322), (315, 314, 329, 330), (308, 307, 322, 323), (316, 315, 330, 331), (309, 308, 323, 324), (302, 256, 317), (0, 316, 331), (310, 309, 324, 325), (303, 302, 317, 318), (311, 310, 325, 326), (304, 303, 318, 319), (331, 330, 345, 346), (324, 323, 338, 339), (317, 256, 332), (0, 331, 346), (325, 324, 339, 340), (318, 317, 332, 333), (326, 325, 340, 341), (319, 318, 333, 334), (327, 326, 341, 342), (320, 319, 334, 335), (328, 327, 342, 343), (321, 320, 335, 336), (329, 328, 343, 344), (322, 321, 336, 337), (330, 329, 344, 345), (323, 322, 337, 338), (335, 334, 349, 350), (343, 342, 357, 358), (336, 335, 350, 351), (344, 343, 358, 359), (337, 336, 351, 352), (345, 344, 359, 360), (338, 337, 352, 353), (346, 345, 360, 361), (339, 338, 353, 354), (332, 256, 347), (0, 346, 361), (340, 339, 354, 355), (333, 332, 347, 348), (341, 340, 355, 356), (334, 333, 348, 349), (342, 341, 356, 357), (354, 353, 368, 369), (347, 256, 362), (0, 361, 376), (355, 354, 369, 370), (348, 347, 362, 363), (356, 355, 370, 371), (349, 348, 363, 364), (357, 356, 371, 372), (350, 349, 364, 365), (358, 357, 372, 373), (351, 350, 365, 366), (359, 358, 373, 374), (352, 351, 366, 367), (360, 359, 374, 375), (353, 352, 367, 368), (361, 360, 375, 376), (373, 372, 387, 388), (366, 365, 380, 381), (374, 373, 388, 389), (367, 366, 381, 382), (375, 374, 389, 390), (368, 367, 382, 383), (376, 375, 390, 391), (369, 368, 383, 384), (362, 256, 377), (0, 376, 391), (370, 369, 384, 385), (363, 362, 377, 378), (371, 370, 385, 386), (364, 363, 378, 379), (372, 371, 386, 387), (365, 364, 379, 380), (377, 256, 392), (0, 391, 406), (385, 384, 399, 400), (378, 377, 392, 393), (386, 385, 400, 401), (379, 378, 393, 394), (387, 386, 401, 402), (380, 379, 394, 395), (388, 387, 402, 403), (381, 380, 395, 396), (389, 388, 403, 404), (382, 381, 396, 397), (390, 389, 404, 405), (383, 382, 397, 398), (391, 390, 405, 406), (384, 383, 398, 399), (396, 395, 410, 411), (404, 403, 418, 419), (397, 396, 411, 412), (405, 404, 419, 420), (398, 397, 412, 413), (406, 405, 420, 421), (399, 398, 413, 414), (392, 256, 407), (0, 406, 421), (400, 399, 414, 415), (393, 392, 407, 408), (401, 400, 415, 416), (394, 393, 408, 409), (402, 401, 416, 417), (395, 394, 409, 410), (403, 402, 417, 418), (415, 414, 429, 430), (408, 407, 422, 423), (416, 415, 430, 431), (409, 408, 423, 424), (417, 416, 431, 432), (410, 409, 424, 425), (418, 417, 432, 433), (411, 410, 425, 426), (419, 418, 433, 434), (412, 411, 426, 427), (420, 419, 434, 435), (413, 412, 427, 428), (421, 420, 435, 436), (414, 413, 428, 429), (407, 256, 422), (0, 421, 436), (434, 433, 448, 449), (427, 426, 441, 442), (435, 434, 449, 450), (428, 427, 442, 443), (436, 435, 450, 451), (429, 428, 443, 444), (422, 256, 437), (0, 436, 451), (430, 429, 444, 445), (423, 422, 437, 438), (431, 430, 445, 446), (424, 423, 438, 439), (432, 431, 446, 447), (425, 424, 439, 440), (433, 432, 447, 448), (426, 425, 440, 441), (446, 445, 460, 461), (439, 438, 453, 454), (447, 446, 461, 462), (440, 439, 454, 455), (448, 447, 462, 463), (441, 440, 455, 456), (449, 448, 463, 464), (442, 441, 456, 457), (450, 449, 464, 465), (443, 442, 457, 458), (451, 450, 465, 466), (444, 443, 458, 459), (437, 256, 452), (0, 451, 466), (445, 444, 459, 460), (438, 437, 452, 453), (465, 464, 479, 480), (458, 457, 472, 473), (466, 465, 480, 481), (459, 458, 473, 474), (452, 256, 467), (0, 466, 481), (460, 459, 474, 475), (453, 452, 467, 468), (461, 460, 475, 476), (454, 453, 468, 469), (462, 461, 476, 477), (455, 454, 469, 470), (463, 462, 477, 478), (456, 455, 470, 471), (464, 463, 478, 479), (457, 456, 471, 472)])
me_sphere_001.materials.append(mat_metal)
me_sphere_001.use_remesh_preserve_volume = False
me_sphere_001.use_remesh_preserve_attributes = False
me_sphere_001.use_mirror_vertex_groups = False
me_sphere_001.update()
me_circle = bpy.data.meshes.new('Circle')
me_circle.from_pydata([(0.0, 0.3, 0.0), (-0.05853, 0.2942, 0.0), (-0.1148, 0.2772, 0.0), (-0.1667, 0.2494, 0.0), (-0.2121, 0.2121, 0.0), (-0.2494, 0.1667, 0.0), (-0.2772, 0.1148, 0.0), (-0.2942, 0.05853, 0.0), (-0.3, 2.265e-08, 0.0), (-0.2942, -0.05853, 0.0), (-0.2772, -0.1148, 0.0), (-0.2494, -0.1667, 0.0), (-0.2121, -0.2121, 0.0), (-0.1667, -0.2494, 0.0), (-0.1148, -0.2772, 0.0), (-0.05853, -0.2942, 0.0), (9.775e-08, -0.3, 0.0), (0.05853, -0.2942, 0.0), (0.1148, -0.2772, 0.0), (0.1667, -0.2494, 0.0), (0.2121, -0.2121, 0.0), (0.2494, -0.1667, 0.0), (0.2772, -0.1148, 0.0), (0.2942, -0.05853, 0.0), (0.3, 2.897e-07, 0.0), (0.2942, 0.05853, 0.0), (0.2772, 0.1148, 0.0), (0.2494, 0.1667, 0.0), (0.2121, 0.2121, 0.0), (0.1667, 0.2494, 0.0), (0.1148, 0.2772, 0.0), (0.05853, 0.2942, 0.0)], [], [(1, 2, 3, 4, 5, 6, 7, 8, 9, 10, 11, 12, 13, 14, 15, 16, 17, 18, 19, 20, 21, 22, 23, 24, 25, 26, 27, 28, 29, 30, 31, 0)])
me_circle.materials.append(mat_lightbulb)
me_circle.use_remesh_preserve_volume = False
me_circle.use_remesh_preserve_attributes = False
me_circle.use_mirror_vertex_groups = False
me_circle.update()
me_cone = bpy.data.meshes.new('Cone')
me_cone.from_pydata([(0.0, 0.5, -1.0), (0.0, 0.0, 1.0), (0.09755, 0.4904, -1.0), (0.1913, 0.4619, -1.0), (0.2778, 0.4157, -1.0), (0.3536, 0.3536, -1.0), (0.4157, 0.2778, -1.0), (0.4619, 0.1913, -1.0), (0.4904, 0.09755, -1.0), (0.5, 3.775e-08, -1.0), (0.4904, -0.09755, -1.0), (0.4619, -0.1913, -1.0), (0.4157, -0.2778, -1.0), (0.3536, -0.3536, -1.0), (0.2778, -0.4157, -1.0), (0.1913, -0.4619, -1.0), (0.09755, -0.4904, -1.0), (-1.629e-07, -0.5, -1.0), (-0.09755, -0.4904, -1.0), (-0.1913, -0.4619, -1.0), (-0.2778, -0.4157, -1.0), (-0.3536, -0.3536, -1.0), (-0.4157, -0.2778, -1.0), (-0.4619, -0.1913, -1.0), (-0.4904, -0.09754, -1.0), (-0.5, 4.828e-07, -1.0), (-0.4904, 0.09755, -1.0), (-0.4619, 0.1913, -1.0), (-0.4157, 0.2778, -1.0), (-0.3536, 0.3536, -1.0), (-0.2778, 0.4157, -1.0), (-0.1913, 0.4619, -1.0), (-0.09754, 0.4904, -1.0)], [], [(0, 1, 2), (2, 1, 3), (3, 1, 4), (4, 1, 5), (5, 1, 6), (6, 1, 7), (7, 1, 8), (8, 1, 9), (9, 1, 10), (10, 1, 11), (11, 1, 12), (12, 1, 13), (13, 1, 14), (14, 1, 15), (15, 1, 16), (16, 1, 17), (17, 1, 18), (18, 1, 19), (19, 1, 20), (20, 1, 21), (21, 1, 22), (22, 1, 23), (23, 1, 24), (24, 1, 25), (25, 1, 26), (26, 1, 27), (27, 1, 28), (28, 1, 29), (29, 1, 30), (30, 1, 31), (31, 1, 32), (32, 1, 0), (0, 2, 3, 4, 5, 6, 7, 8, 9, 10, 11, 12, 13, 14, 15, 16, 17, 18, 19, 20, 21, 22, 23, 24, 25, 26, 27, 28, 29, 30, 31, 32)])
me_cone.use_remesh_preserve_volume = False
me_cone.use_remesh_preserve_attributes = False
me_cone.use_mirror_vertex_groups = False
me_cone.update()
me_plane = bpy.data.meshes.new('Plane')
me_plane.from_pydata([(-5.039, -3.519, 0.0), (4.671, -3.519, 0.0), (-5.039, 1.776, 0.0), (4.671, 1.776, 0.0), (4.671, 1.776, 3.937), (-5.039, 1.776, 3.937)], [], [(0, 1, 3, 2), (2, 3, 4, 5)])
me_plane.materials.append(mat_backdrop)
me_plane.use_remesh_preserve_volume = False
me_plane.use_remesh_preserve_attributes = False
me_plane.use_mirror_vertex_groups = False
me_plane.update()
me_plane_001 = bpy.data.meshes.new('Plane.001')
me_plane_001.from_pydata([(-1.0, -0.5655, 0.3441), (13.29, -0.5655, 0.3441), (-1.0, 1.434, 0.3441), (13.29, 1.434, 0.3441)], [], [(0, 1, 3, 2)])
me_plane_001.materials.append(mat_light)
me_plane_001.use_remesh_preserve_volume = False
me_plane_001.use_remesh_preserve_attributes = False
me_plane_001.use_mirror_vertex_groups = False
me_plane_001.update()

# ---- curves / text
cu_beziercurve = bpy.data.curves.new('BezierCurve', 'CURVE')
cu_beziercurve.dimensions = '3D'
_sp = cu_beziercurve.splines.new('BEZIER'); _sp.bezier_points.add(2)
_sp.bezier_points.foreach_set('co', [-1.167, 2.213, -0.7849, -0.5532, 1.0, -0.8665, 0.03468, -0.04825, -0.6407])
_sp.bezier_points.foreach_set('handle_left', [-1.131, 2.517, -0.7913, -0.9001, 1.238, -1.002, -0.4483, -0.05383, -0.8716])
_sp.bezier_points.foreach_set('handle_right', [-1.205, 1.897, -0.7782, -0.3212, 0.8407, -0.7759, 0.3502, -0.0446, -0.4899])
for _p, _l, _r in zip(_sp.bezier_points, ['ALIGNED', 'ALIGNED', 'ALIGNED'], ['ALIGNED', 'ALIGNED', 'ALIGNED']): _p.handle_left_type = _l; _p.handle_right_type = _r
_sp.order_u = 0
_sp.order_v = 0
cu_beziercurve.materials.append(mat_material)
cu_beziercurve.use_path = True
cu_beziercurve.use_path_clamp = True
cu_beziercurve.bevel_resolution = 0
cu_beziercurve.fill_mode = 'HALF'
cu_beziercircle_001 = bpy.data.curves.new('BezierCircle.001', 'CURVE')
cu_beziercircle_001.dimensions = '3D'
_sp = cu_beziercircle_001.splines.new('BEZIER'); _sp.bezier_points.add(3)
_sp.bezier_points.foreach_set('co', [-0.2, 0.0, 0.0, 0.0, 0.2, 0.0, 0.2, 0.0, 0.0, 0.0, -0.2, 0.0])
_sp.bezier_points.foreach_set('handle_left', [-0.2, -0.1104, 0.0, -0.1104, 0.2, 0.0, 0.2, 0.1104, 0.0, 0.1104, -0.2, 0.0])
_sp.bezier_points.foreach_set('handle_right', [-0.2, 0.1104, 0.0, 0.1104, 0.2, 0.0, 0.2, -0.1104, 0.0, -0.1104, -0.2, 0.0])
for _p, _l, _r in zip(_sp.bezier_points, ['AUTO', 'AUTO', 'AUTO', 'AUTO'], ['AUTO', 'AUTO', 'AUTO', 'AUTO']): _p.handle_left_type = _l; _p.handle_right_type = _r
_sp.order_u = 0
_sp.order_v = 0
_sp.use_cyclic_u = True
cu_beziercircle_001.materials.append(mat_red_lamp_paint)
cu_beziercircle_001.use_path = True
cu_beziercircle_001.use_path_clamp = True
cu_beziercircle_001.bevel_mode = 'OBJECT'
cu_beziercircle_001.bevel_resolution = 0
cu_beziercircle_001.fill_mode = 'HALF'
cu_outline = bpy.data.curves.new('OUTLINE', 'CURVE')
cu_outline.dimensions = '3D'
_sp = cu_outline.splines.new('BEZIER'); _sp.bezier_points.add(6)
_sp.bezier_points.foreach_set('co', [-0.2196, 0.02178, 0.03516, -1.055, 0.08526, 9.784e-09, -0.614, 0.6443, 0.0588, -0.4905, 0.7089, 0.0709, 0.3124, 0.9128, 0.1093, 0.08056, 0.2, 0.1093, 0.5, 0.2, 0.0])
_sp.bezier_points.foreach_set('handle_left', [0.05891, 0.0006243, 0.04687, -0.7767, 0.0641, 0.01172, -0.8234, 0.4708, 0.03524, -0.5317, 0.6874, 0.06686, -0.3932, 1.085, 0.0935, 0.1773, 0.4877, 0.1093, 0.3362, 0.2, 0.04267])
_sp.bezier_points.foreach_set('handle_right', [-0.4982, 0.04294, 0.02344, -0.9081, 0.2716, 0.0196, -0.5721, 0.679, 0.06351, -0.7264, 0.09045, 0.08369, 0.6425, 0.8323, 0.1167, 0.2204, 0.2, 0.07286, 0.6638, 0.2, -0.04267])
for _p, _l, _r in zip(_sp.bezier_points, ['VECTOR', 'VECTOR', 'AUTO', 'VECTOR', 'ALIGNED', 'FREE', 'AUTO'], ['VECTOR', 'VECTOR', 'AUTO', 'FREE', 'ALIGNED', 'VECTOR', 'AUTO']): _p.handle_left_type = _l; _p.handle_right_type = _r
_sp.order_u = 0
_sp.order_v = 0
_sp.resolution_u = 5
cu_outline.use_path = True
cu_outline.use_path_clamp = True
cu_outline.bevel_resolution = 0
cu_outline.resolution_u = 5
cu_outline.fill_mode = 'HALF'
cu_beziercircle = bpy.data.curves.new('BezierCircle', 'CURVE')
cu_beziercircle.dimensions = '3D'
_sp = cu_beziercircle.splines.new('BEZIER'); _sp.bezier_points.add(3)
_sp.bezier_points.foreach_set('co', [-0.5, 0.0, 0.0, 0.0, 0.5, 0.0, 0.5, 0.0, 0.0, 0.0, -0.5, 0.0])
_sp.bezier_points.foreach_set('handle_left', [-0.5, -0.2761, 0.0, -0.2761, 0.5, 0.0, 0.5, 0.2761, 0.0, 0.2761, -0.5, 0.0])
_sp.bezier_points.foreach_set('handle_right', [-0.5, 0.2761, 0.0, 0.2761, 0.5, 0.0, 0.5, -0.2761, 0.0, -0.2761, -0.5, 0.0])
for _p, _l, _r in zip(_sp.bezier_points, ['AUTO', 'AUTO', 'AUTO', 'AUTO'], ['AUTO', 'AUTO', 'AUTO', 'AUTO']): _p.handle_left_type = _l; _p.handle_right_type = _r
_sp.order_u = 0
_sp.order_v = 0
_sp.resolution_u = 8
_sp.use_cyclic_u = True
_sp.use_smooth = False
cu_beziercircle.use_path = True
cu_beziercircle.use_path_clamp = True
cu_beziercircle.bevel_mode = 'OBJECT'
cu_beziercircle.bevel_resolution = 0
cu_beziercircle.resolution_u = 8
cu_beziercircle.fill_mode = 'HALF'
arm_lamp_rig = bpy.data.armatures.new('Lamp Rig')  # bones are not reproduced

# ---- objects
ob_dummy_cube = bpy.data.objects.new('Dummy Cube', me_cube)
ob_lamp_base = bpy.data.objects.new('Lamp Base', me_cubeziercircle_000)
ob_lamp_rig = bpy.data.objects.new('Lamp Rig', arm_lamp_rig)
ob_upper_arm = bpy.data.objects.new('Upper Arm', me_cube_001)
ob_lower_arm = bpy.data.objects.new('Lower Arm', me_plane_002)
ob_mirror_axis = bpy.data.objects.new('Mirror Axis', None)
ob_stem = bpy.data.objects.new('Stem', me_cubeziercircle_002)
ob_lamp_shade_joint = bpy.data.objects.new('Lamp Shade Joint', me_sphere_001)
ob_spot = bpy.data.objects.new('Spot', light_spot_001)
ob_lightbulb = bpy.data.objects.new('Lightbulb', me_circle)
ob_lamp_shade_outline = bpy.data.objects.new('Lamp Shade Outline', cu_beziercurve)
ob_lamp_shade_profile = bpy.data.objects.new('Lamp Shade Profile', cu_beziercircle_001)
ob_dummy_cone = bpy.data.objects.new('Dummy Cone', me_cone)
ob_plane_backdrop = bpy.data.objects.new('Plane Backdrop', me_plane)
ob_base_curve_outline = bpy.data.objects.new('Base Curve Outline', cu_outline)
ob_base_curve = bpy.data.objects.new('Base Curve', cu_beziercircle)
ob_light_plane = bpy.data.objects.new('Light Plane', me_plane_001)
ob_lamp = bpy.data.objects.new('Lamp', light_lamp)
ob_camera = bpy.data.objects.new('Camera', cam_camera)

# ---- transforms, parenting, visibility, modifiers, constraints
ob_dummy_cube.location = (0.0, 0.0, 1.51)
ob_dummy_cube.scale = (0.05644, 0.05644, 0.05644)
ob_dummy_cube.hide_viewport = True
ob_dummy_cube.hide_render = True
ob_dummy_cube.lineart.crease_threshold = 0.0
ob_lamp_base.location = (4.686, 0.0, 0.1084)
ob_lamp_base.rotation_euler = (0.0, -0.0479, 0.0)
ob_lamp_base.lineart.crease_threshold = 0.0
ob_lamp_rig.parent = ob_lamp_base
ob_lamp_rig.location = (0.0, 0.0, 0.0)
ob_lamp_rig.show_in_front = True
ob_lamp_rig.lineart.crease_threshold = 0.0
ob_upper_arm.parent = ob_lamp_rig
ob_upper_arm.matrix_parent_inverse = Matrix(((0.008634, 1.0, -2.494e-05, -0.01161), (-0.7071, 0.006123, 0.7071, -4.009), (0.7071, -0.006087, 0.7071, -3.352), (0.0, 0.0, 0.0, 1.0)))
ob_upper_arm.location = (1.345, 6.464e-08, 3.394)
ob_upper_arm.rotation_euler = (0.7854, -7.519e-06, -1.571)
ob_upper_arm.scale = (0.1513, 0.1513, 0.1513)
ob_upper_arm.lineart.crease_threshold = 0.0
ob_lower_arm.parent = ob_lamp_rig
ob_lower_arm.matrix_parent_inverse = Matrix(((-2.643e-08, -1.0, -1.097e-07, 2.25e-07), (0.7127, -9.575e-08, 0.7015, -3.34), (-0.7015, -5.96e-08, 0.7127, -1.462), (0.0, 0.0, 0.0, 1.0)))
ob_lower_arm.location = (2.107e-07, -0.1634, 2.049)
ob_lower_arm.rotation_euler = (-1.571, -2.356, -5.507e-07)
ob_lower_arm.scale = (0.08, 0.08, 0.08)
ob_lower_arm.lineart.crease_threshold = 0.0
ob_mirror_axis.parent = ob_lower_arm
ob_mirror_axis.matrix_parent_inverse = Matrix(((8.635e-06, -8.839, 8.839, -18.11), (8.861e-06, 8.839, 8.839, -18.11), (-12.5, 1.192e-07, -3.576e-07, 2.042), (0.0, 0.0, 0.0, 1.0)))
ob_mirror_axis.location = (0.0, 0.0, 0.0)
ob_mirror_axis.empty_image_offset = (0.0, 0.0)
ob_mirror_axis.lineart.crease_threshold = 0.0
ob_stem.parent = ob_lamp_rig
ob_stem.matrix_parent_inverse = Matrix(((7.55e-08, -1.0, 0.0, -0.0), (0.0, 0.0, 1.0, -2.052), (-1.0, -7.55e-08, 0.0, -0.0), (0.0, 0.0, 0.0, 1.0)))
ob_stem.location = (0.0, 0.0, 0.0)
ob_stem.rotation_euler = (0.0, 0.0, -1.571)
ob_stem.scale = (1.0, 1.0, 1.0)
ob_stem.lineart.crease_threshold = 0.0
ob_lamp_shade_joint.parent = ob_lamp_rig
ob_lamp_shade_joint.matrix_parent_inverse = Matrix(((-0.06922, 0.9958, -0.06062, 0.2676), (-0.6914, -0.09169, -0.7166, 1.145), (-0.7191, -0.007693, 0.6948, -3.95), (0.0, 0.0, 0.0, 1.0)))
ob_lamp_shade_joint.location = (-0.5786, -0.002534, 5.087)
ob_lamp_shade_joint.rotation_euler = (0.7855, 0.002546, -1.565)
ob_lamp_shade_joint.scale = (1.0, 1.0, 1.0)
ob_lamp_shade_joint.lineart.crease_threshold = 0.0
ob_spot.parent = ob_lamp_shade_joint
ob_spot.matrix_parent_inverse = Matrix(((1.0, 0.006098, -0.002546, 0.01395), (-0.002511, 0.7071, 0.7071, -3.188), (0.006112, -0.7071, 0.7071, -4.006), (0.0, 0.0, 0.0, 1.0)))
ob_spot.location = (0.002534, -0.9847, 4.681)
ob_spot.rotation_euler = (-0.6972, 0.1423, -0.3967)
ob_spot.lineart.crease_threshold = 0.0
ob_lightbulb.parent = ob_lamp_shade_joint
ob_lightbulb.matrix_parent_inverse = Matrix(((1.0, 0.006098, -0.002546, 0.01395), (-0.002511, 0.7071, 0.7071, -3.188), (0.006112, -0.7071, 0.7071, -4.006), (0.0, 0.0, 0.0, 1.0)))
ob_lightbulb.location = (0.002534, -0.9847, 4.681)
ob_lightbulb.rotation_euler = (-0.7854, 0.0, 0.0)
ob_lightbulb.lineart.crease_threshold = 0.0
ob_lamp_shade_outline.parent = ob_lamp_shade_joint
ob_lamp_shade_outline.matrix_parent_inverse = Matrix(((1.0, -4.657e-10, 0.0, 0.006914), (0.0, 1.0, 0.0, 1.381), (0.0, 0.0, 1.0, -3.385), (0.0, 0.0, 0.0, 1.0)))
ob_lamp_shade_outline.location = (1.104, -1.381, 3.385)
ob_lamp_shade_outline.rotation_euler = (0.0, 1.571, 3.142)
ob_lamp_shade_outline.lineart.crease_threshold = 0.0
ob_lamp_shade_profile.parent = ob_lamp_rig
ob_lamp_shade_profile.matrix_parent_inverse = Matrix(((-0.06922, 0.9958, -0.06062, 0.2676), (-0.6914, -0.09169, -0.7166, 1.145), (-0.7191, -0.007693, 0.6948, -3.95), (0.0, 0.0, 0.0, 1.0)))
ob_lamp_shade_profile.location = (-0.5792, 4.839e-05, 5.089)
ob_lamp_shade_profile.rotation_euler = (2.356, 0.002546, -1.565)
ob_lamp_shade_profile.scale = (1.0, 1.0, 1.0)
ob_lamp_shade_profile.lineart.crease_threshold = 0.0
_m = ob_lamp_shade_profile.modifiers.new('Solidify', 'SOLIDIFY')
_m.nonmanifold_thickness_mode = 'FIXED'
_m.nonmanifold_merge_threshold = 0.0003
ob_dummy_cone.location = (0.0, 0.0, 1.0)
ob_dummy_cone.hide_viewport = True
ob_dummy_cone.hide_render = True
ob_dummy_cone.lineart.crease_threshold = 0.0
ob_plane_backdrop.location = (-4.383, 3.735, 0.0)
ob_plane_backdrop.scale = (6.449, 6.449, 6.449)
ob_plane_backdrop.lineart.crease_threshold = 0.0
ob_base_curve_outline.location = (-2.414, 0.0, 0.0)
ob_base_curve_outline.rotation_euler = (1.571, 0.0, 0.0)
ob_base_curve_outline.hide_viewport = True
ob_base_curve_outline.hide_render = True
ob_base_curve_outline.lineart.crease_threshold = 0.0
ob_base_curve.location = (0.0, 0.0, 0.0)
ob_base_curve.hide_viewport = True
ob_base_curve.hide_render = True
ob_base_curve.lineart.crease_threshold = 0.0
ob_light_plane.location = (-15.59, -31.78, 7.894)
ob_light_plane.rotation_euler = (0.901, -0.0, 0.0)
ob_light_plane.scale = (2.583, 2.583, 2.583)
ob_light_plane.lineart.crease_threshold = 0.0
ob_lamp.location = (4.076, 1.005, 5.904)
ob_lamp.rotation_euler = (0.6503, 0.05522, 1.866)
ob_lamp.lock_rotations_4d = False
ob_lamp.empty_display_type = 'ARROWS'
ob_lamp.color = (0.0, 0.0, 0.0, 0.0)
ob_lamp.lineart.crease_threshold = 0.0
ob_camera.location = (-5.565, -28.64, 6.119)
ob_camera.rotation_euler = (1.571, -0.0, 0.0)
ob_camera.lock_rotations_4d = False
ob_camera.empty_display_type = 'ARROWS'
ob_camera.color = (0.0, 0.0, 0.0, 0.0)
ob_camera.display_type = 'WIRE'
ob_camera.lineart.crease_threshold = 0.0
cu_beziercircle_001.bevel_object = ob_lamp_shade_outline
cu_beziercircle.bevel_object = ob_base_curve_outline

# ---- collection membership
col_collection_1.objects.link(ob_dummy_cube)
col_collection_1.objects.link(ob_lamp_base)
col_collection_1.objects.link(ob_lamp_rig)
col_collection_1.objects.link(ob_upper_arm)
col_collection_1.objects.link(ob_lower_arm)
col_collection_1.objects.link(ob_mirror_axis)
col_collection_1.objects.link(ob_stem)
col_collection_1.objects.link(ob_lamp_shade_joint)
col_collection_1.objects.link(ob_spot)
col_collection_1.objects.link(ob_lightbulb)
col_collection_1.objects.link(ob_lamp_shade_outline)
col_collection_1.objects.link(ob_lamp_shade_profile)
col_collection_1.objects.link(ob_dummy_cone)
col_collection_1.objects.link(ob_plane_backdrop)
col_collection_1.objects.link(ob_base_curve_outline)
col_collection_1.objects.link(ob_base_curve)
col_collection_1.objects.link(ob_light_plane)
col_collection_1.objects.link(ob_lamp)
col_collection_1.objects.link(ob_camera)

# ---- scene / render settings (as saved in the file)
scene.camera = ob_camera
scene.frame_start = 0; scene.frame_end = 129; scene.frame_set(5)
scene.render.engine = 'CYCLES'
scene.render.image_settings.file_format = 'FFMPEG'
scene.render.image_settings.color_mode = 'RGB'
scene.render.resolution_percentage = 50
scene.render.dither_intensity = 0.0
scene.cycles.use_denoising = False
scene.cycles.samples = 100
scene.cycles.sampling_pattern = 'TABULATED_SOBOL'
scene.cycles.use_adaptive_sampling = False
scene.cycles.use_light_tree = False
scene.cycles.blur_glossy = 0.0
scene.cycles.sample_clamp_indirect = 0.0
scene.view_settings.view_transform = 'Standard'
bpy.context.view_layer.update()
